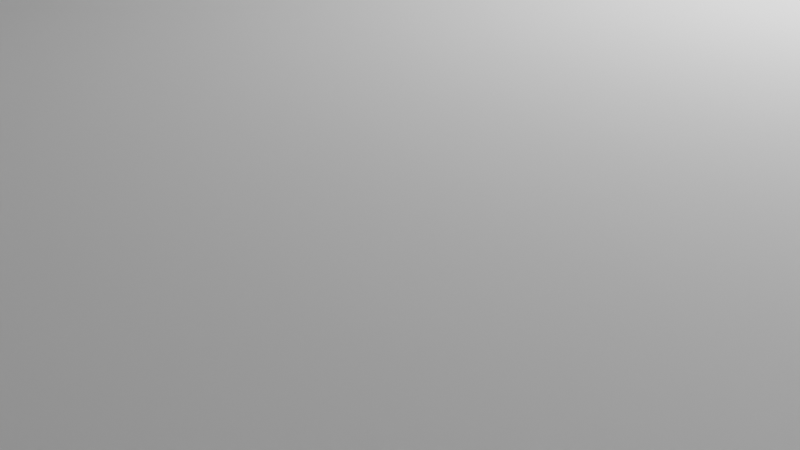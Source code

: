 # Source: collision5.blend  (saved by Blender 4.3.32; exported with 4.5.12 LTS)
import bpy
from mathutils import Matrix  # noqa: F401  (used for matrix-valued properties, if any)

bpy.ops.wm.read_factory_settings(use_empty=True)
scene = bpy.context.scene
scene.name = 'Scene'

# ---- collections
col_collection = bpy.data.collections.new('Collection'); scene.collection.children.link(col_collection)

# ---- world
world_world = bpy.data.worlds.new('World'); scene.world = world_world
world_world.use_nodes = True; world_world.node_tree.nodes.clear()
_N = world_world.node_tree.nodes; _L = world_world.node_tree.links
n0 = _N.new('ShaderNodeOutputWorld'); n0.name = 'World Output'; n0.location = (300, 300)
n1 = _N.new('ShaderNodeBackground'); n1.name = 'Background'; n1.location = (10, 300)
n1.inputs[0].default_value = (0.05088, 0.05088, 0.05088, 1.0)
_L.new(n1.outputs[0], n0.inputs[0])
n0.is_active_output = True
world_world.color = (0.05088, 0.05088, 0.05088)
world_world.sun_shadow_jitter_overblur = 0.0

# ---- cameras
cam_camera = bpy.data.cameras.new('Camera')
cam_camera.clip_end = 100.0
cam_camera.ortho_scale = 7.314

# ---- lights
light_light = bpy.data.lights.new('Light', 'POINT')
light_light.energy = 1000.0
light_light.shadow_soft_size = 0.1

# ---- meshes
me_cylinder = bpy.data.meshes.new('Cylinder')
me_cylinder.from_pydata([(0.0, 1.0, -1.0), (0.0, 0.7893, 1.0), (0.1951, 0.9808, -1.0), (0.154, 0.7741, 1.0), (0.3827, 0.9239, -1.0), (0.302, 0.7292, 1.0), (0.5556, 0.8315, -1.0), (0.4385, 0.6563, 1.0), (0.7071, 0.7071, -1.0), (0.5581, 0.5581, 1.0), (0.8315, 0.5556, -1.0), (0.6563, 0.4385, 1.0), (0.9239, 0.3827, -1.0), (0.7292, 0.302, 1.0), (0.9808, 0.1951, -1.0), (0.7741, 0.154, 1.0), (1.0, 0.0, -1.0), (0.7893, 0.0, 1.0), (0.9808, -0.1951, -1.0), (0.7741, -0.154, 1.0), (0.9239, -0.3827, -1.0), (0.7292, -0.302, 1.0), (0.8315, -0.5556, -1.0), (0.6563, -0.4385, 1.0), (0.7071, -0.7071, -1.0), (0.5581, -0.5581, 1.0), (0.5556, -0.8315, -1.0), (0.4385, -0.6563, 1.0), (0.3827, -0.9239, -1.0), (0.302, -0.7292, 1.0), (0.1951, -0.9808, -1.0), (0.154, -0.7741, 1.0), (0.0, -1.0, -1.0), (0.0, -0.7893, 1.0), (-0.1951, -0.9808, -1.0), (-0.154, -0.7741, 1.0), (-0.3827, -0.9239, -1.0), (-0.302, -0.7292, 1.0), (-0.5556, -0.8315, -1.0), (-0.4385, -0.6563, 1.0), (-0.7071, -0.7071, -1.0), (-0.5581, -0.5581, 1.0), (-0.8315, -0.5556, -1.0), (-0.6563, -0.4385, 1.0), (-0.9239, -0.3827, -1.0), (-0.7292, -0.302, 1.0), (-0.9808, -0.1951, -1.0), (-0.7741, -0.154, 1.0), (-1.0, 0.0, -1.0), (-0.7893, 0.0, 1.0), (-0.9808, 0.1951, -1.0), (-0.7741, 0.154, 1.0), (-0.9239, 0.3827, -1.0), (-0.7292, 0.302, 1.0), (-0.8315, 0.5556, -1.0), (-0.6563, 0.4385, 1.0), (-0.7071, 0.7071, -1.0), (-0.5581, 0.5581, 1.0), (-0.5556, 0.8315, -1.0), (-0.4385, 0.6563, 1.0), (-0.3827, 0.9239, -1.0), (-0.302, 0.7292, 1.0), (-0.1951, 0.9808, -1.0), (-0.154, 0.7741, 1.0), (0.0, 1.0, -0.4249), (0.1951, 0.9808, -0.4249), (0.3827, 0.9239, -0.4249), (0.5556, 0.8315, -0.4249), (0.7071, 0.7071, -0.4249), (0.8315, 0.5556, -0.4249), (0.9239, 0.3827, -0.4249), (0.9808, 0.1951, -0.4249), (1.0, 0.0, -0.4249), (0.9808, -0.1951, -0.4249), (0.9239, -0.3827, -0.4249), (0.8315, -0.5556, -0.4249), (0.7071, -0.7071, -0.4249), (0.5556, -0.8315, -0.4249), (0.3827, -0.9239, -0.4249), (0.1951, -0.9808, -0.4249), (0.0, -1.0, -0.4249), (-0.1951, -0.9808, -0.4249), (-0.3827, -0.9239, -0.4249), (-0.5556, -0.8315, -0.4249), (-0.7071, -0.7071, -0.4249), (-0.8315, -0.5556, -0.4249), (-0.9239, -0.3827, -0.4249), (-0.9808, -0.1951, -0.4249), (-1.0, 0.0, -0.4249), (-0.9808, 0.1951, -0.4249), (-0.9239, 0.3827, -0.4249), (-0.8315, 0.5556, -0.4249), (-0.7071, 0.7071, -0.4249), (-0.5556, 0.8315, -0.4249), (-0.3827, 0.9239, -0.4249), (-0.1951, 0.9808, -0.4249), (0.8168, -0.9122, -0.4249), (0.8168, -0.9122, -1.0), (0.6652, -1.037, -1.0), (0.6652, -1.037, -0.4249), (0.4923, -1.129, -1.0), (0.4923, -1.129, -0.4249), (0.3047, -1.186, -1.0), (0.3047, -1.186, -0.4249), (-0.5361, -1.111, -0.4249), (-0.5361, -1.111, -1.0), (-0.7089, -1.018, -1.0), (-0.7089, -1.018, -0.4249), (-0.8605, -0.894, -1.0), (-0.8605, -0.894, -0.4249), (-0.9848, -0.7425, -1.0), (-0.9848, -0.7425, -0.4249), (0.1951, 0.9808, 1.0), (0.0, 1.0, 1.0), (0.3827, 0.9239, 1.0), (0.5556, 0.8315, 1.0), (0.7071, 0.7071, 1.0), (0.8315, 0.5556, 1.0), (0.9239, 0.3827, 1.0), (0.9808, 0.1951, 1.0), (1.0, 0.0, 1.0), (0.9808, -0.1951, 1.0), (0.9239, -0.3827, 1.0), (0.8315, -0.5556, 1.0), (0.7071, -0.7071, 1.0), (0.5556, -0.8315, 1.0), (0.3827, -0.9239, 1.0), (0.1951, -0.9808, 1.0), (0.0, -1.0, 1.0), (-0.1951, -0.9808, 1.0), (-0.3827, -0.9239, 1.0), (-0.5556, -0.8315, 1.0), (-0.7071, -0.7071, 1.0), (-0.8315, -0.5556, 1.0), (-0.9239, -0.3827, 1.0), (-0.9808, -0.1951, 1.0), (-1.0, 0.0, 1.0), (-0.9808, 0.1951, 1.0), (-0.9239, 0.3827, 1.0), (-0.8315, 0.5556, 1.0), (-0.7071, 0.7071, 1.0), (-0.5556, 0.8315, 1.0), (-0.3827, 0.9239, 1.0), (-0.1951, 0.9808, 1.0), (0.09986, 0.502, 1.386), (0.0, 0.5119, 1.386), (0.1959, 0.4729, 1.386), (0.2844, 0.4256, 1.386), (0.3619, 0.3619, 1.386), (0.4256, 0.2844, 1.386), (0.4729, 0.1959, 1.386), (0.502, 0.09986, 1.386), (0.5119, 0.0, 1.386), (0.502, -0.09986, 1.386), (0.4729, -0.1959, 1.386), (0.4256, -0.2844, 1.386), (0.3619, -0.3619, 1.386), (0.2844, -0.4256, 1.386), (0.1959, -0.4729, 1.386), (0.09986, -0.502, 1.386), (0.0, -0.5119, 1.386), (-0.09986, -0.502, 1.386), (-0.1959, -0.4729, 1.386), (-0.2844, -0.4256, 1.386), (-0.3619, -0.3619, 1.386), (-0.4256, -0.2844, 1.386), (-0.4729, -0.1959, 1.386), (-0.502, -0.09986, 1.386), (-0.5119, 0.0, 1.386), (-0.502, 0.09986, 1.386), (-0.4729, 0.1959, 1.386), (-0.4256, 0.2844, 1.386), (-0.3619, 0.3619, 1.386), (-0.2844, 0.4256, 1.386), (-0.1959, 0.4729, 1.386), (-0.09986, 0.502, 1.386), (0.9281, 0.8252, -0.4249), (0.9281, 0.8252, -1.0), (1.052, 0.6737, -1.0), (1.052, 0.6737, -0.4249), (1.145, 0.5008, -1.0), (1.145, 0.5008, -0.4249), (1.202, 0.3132, -1.0), (1.202, 0.3132, -0.4249), (-0.8315, 0.5556, -0.4249), (-0.8315, 0.5556, -1.0), (-0.7071, 0.7071, -1.0), (-0.7071, 0.7071, -0.4249), (-0.5556, 0.8315, -1.0), (-0.5556, 0.8315, -0.4249), (-0.3827, 0.9239, -1.0), (-0.3827, 0.9239, -0.4249), (0.9281, 0.8252, -0.4249), (0.9281, 0.8252, -1.0), (1.052, 0.6737, -1.0), (1.052, 0.6737, -0.4249), (1.145, 0.5008, -1.0), (1.145, 0.5008, -0.4249), (1.202, 0.3132, -1.0), (1.202, 0.3132, -0.4249), (-0.9307, 0.6765, -0.4249), (-0.9307, 0.6765, -1.0), (-0.8063, 0.828, -1.0), (-0.8063, 0.828, -0.4249), (-0.6548, 0.9524, -1.0), (-0.6548, 0.9524, -0.4249), (-0.4819, 1.045, -1.0), (-0.4819, 1.045, -0.4249), (0.154, 0.7741, 1.386), (0.0, 0.7893, 1.386), (0.302, 0.7292, 1.386), (0.4385, 0.6563, 1.386), (0.5581, 0.5581, 1.386), (0.6563, 0.4385, 1.386), (0.7292, 0.302, 1.386), (0.7741, 0.154, 1.386), (0.7893, 0.0, 1.386), (0.7741, -0.154, 1.386), (0.7292, -0.302, 1.386), (0.6563, -0.4385, 1.386), (0.5581, -0.5581, 1.386), (0.4385, -0.6563, 1.386), (0.302, -0.7292, 1.386), (0.154, -0.7741, 1.386), (0.0, -0.7893, 1.386), (-0.154, -0.7741, 1.386), (-0.302, -0.7292, 1.386), (-0.4385, -0.6563, 1.386), (-0.5581, -0.5581, 1.386), (-0.6563, -0.4385, 1.386), (-0.7292, -0.302, 1.386), (-0.7741, -0.154, 1.386), (-0.7893, 0.0, 1.386), (-0.7741, 0.154, 1.386), (-0.7292, 0.302, 1.386), (-0.6563, 0.4385, 1.386), (-0.5581, 0.5581, 1.386), (-0.4385, 0.6563, 1.386), (-0.302, 0.7292, 1.386), (-0.154, 0.7741, 1.386), (0.0299, 0.1503, 2.258), (3.974e-08, 0.1533, 2.258), (0.05866, 0.1416, 2.258), (0.08515, 0.1274, 2.258), (0.1084, 0.1084, 2.258), (0.1274, 0.08515, 2.258), (0.1416, 0.05866, 2.258), (0.1503, 0.0299, 2.258), (0.1533, 0.0, 2.258), (0.1503, -0.0299, 2.258), (0.1416, -0.05866, 2.258), (0.1274, -0.08515, 2.258), (0.1084, -0.1084, 2.258), (0.08515, -0.1274, 2.258), (0.05866, -0.1416, 2.258), (0.0299, -0.1503, 2.258), (3.974e-08, -0.1533, 2.258), (-0.0299, -0.1503, 2.258), (-0.05866, -0.1416, 2.258), (-0.08515, -0.1274, 2.258), (-0.1084, -0.1084, 2.258), (-0.1274, -0.08515, 2.258), (-0.1416, -0.05866, 2.258), (-0.1503, -0.0299, 2.258), (-0.1533, 0.0, 2.258), (-0.1503, 0.0299, 2.258), (-0.1416, 0.05866, 2.258), (-0.1274, 0.08515, 2.258), (-0.1084, 0.1084, 2.258), (-0.08515, 0.1274, 2.258), (-0.05866, 0.1416, 2.258), (-0.0299, 0.1503, 2.258), (0.09986, 0.502, 2.258), (3.974e-08, 0.5119, 2.258), (0.1959, 0.4729, 2.258), (0.2844, 0.4256, 2.258), (0.3619, 0.3619, 2.258), (0.4256, 0.2844, 2.258), (0.4729, 0.1959, 2.258), (0.502, 0.09986, 2.258), (0.5119, 0.0, 2.258), (0.502, -0.09986, 2.258), (0.4729, -0.1959, 2.258), (0.4256, -0.2844, 2.258), (0.3619, -0.3619, 2.258), (0.2844, -0.4256, 2.258), (0.1959, -0.4729, 2.258), (0.09986, -0.502, 2.258), (3.974e-08, -0.5119, 2.258), (-0.09986, -0.502, 2.258), (-0.1959, -0.4729, 2.258), (-0.2844, -0.4256, 2.258), (-0.3619, -0.3619, 2.258), (-0.4256, -0.2844, 2.258), (-0.4729, -0.1959, 2.258), (-0.502, -0.09986, 2.258), (-0.5119, 0.0, 2.258), (-0.502, 0.09986, 2.258), (-0.4729, 0.1959, 2.258), (-0.4256, 0.2844, 2.258), (-0.3619, 0.3619, 2.258), (-0.2844, 0.4256, 2.258), (-0.1959, 0.4729, 2.258), (-0.09986, 0.502, 2.258), (0.0299, 0.1503, 2.955), (1.067e-06, 0.1533, 2.955), (0.05866, 0.1416, 2.955), (0.08516, 0.1274, 2.955), (0.1084, 0.1084, 2.955), (0.1274, 0.08515, 2.955), (0.1416, 0.05866, 2.955), (0.1503, 0.0299, 2.955), (0.1533, 0.0, 2.955), (0.1503, -0.0299, 2.955), (0.1416, -0.05866, 2.955), (0.1274, -0.08515, 2.955), (0.1084, -0.1084, 2.955), (0.08516, -0.1274, 2.955), (0.05866, -0.1416, 2.955), (0.0299, -0.1503, 2.955), (1.067e-06, -0.1533, 2.955), (-0.0299, -0.1503, 2.955), (-0.05865, -0.1416, 2.955), (-0.08515, -0.1274, 2.955), (-0.1084, -0.1084, 2.955), (-0.1274, -0.08515, 2.955), (-0.1416, -0.05866, 2.955), (-0.1503, -0.0299, 2.955), (-0.1533, 0.0, 2.955), (-0.1503, 0.0299, 2.955), (-0.1416, 0.05866, 2.955), (-0.1274, 0.08515, 2.955), (-0.1084, 0.1084, 2.955), (-0.08515, 0.1274, 2.955), (-0.05865, 0.1416, 2.955), (-0.0299, 0.1503, 2.955), (0.003356, 0.01687, 3.113), (8.747e-07, 0.0172, 3.113), (0.006583, 0.01589, 3.113), (0.009557, 0.0143, 3.113), (0.01216, 0.01216, 3.113), (0.0143, 0.009556, 3.113), (0.01589, 0.006582, 3.113), (0.01687, 0.003355, 3.113), (0.0172, -1.281e-09, 3.113), (0.01687, -0.003355, 3.113), (0.01589, -0.006582, 3.113), (0.0143, -0.009556, 3.113), (0.01216, -0.01216, 3.113), (0.009557, -0.0143, 3.113), (0.006583, -0.01589, 3.113), (0.003356, -0.01687, 3.113), (8.747e-07, -0.0172, 3.113), (-0.003355, -0.01687, 3.113), (-0.006581, -0.01589, 3.113), (-0.009555, -0.0143, 3.113), (-0.01216, -0.01216, 3.113), (-0.0143, -0.009556, 3.113), (-0.01589, -0.006582, 3.113), (-0.01687, -0.003355, 3.113), (-0.0172, -1.281e-09, 3.113), (-0.01687, 0.003355, 3.113), (-0.01589, 0.006582, 3.113), (-0.0143, 0.009556, 3.113), (-0.01216, 0.01216, 3.113), (-0.009555, 0.0143, 3.113), (-0.006581, 0.01589, 3.113), (-0.003355, 0.01687, 3.113), (0.0, 1.0, 0.1694), (0.1951, 0.9808, 0.1694), (0.3827, 0.9239, 0.1694), (0.5556, 0.8315, 0.1694), (0.7071, 0.7071, 0.1694), (0.8315, 0.5556, 0.1694), (0.9239, 0.3827, 0.1694), (0.9808, 0.1951, 0.1694), (1.0, 0.0, 0.1694), (0.9808, -0.1951, 0.1694), (0.9239, -0.3827, 0.1694), (0.8315, -0.5556, 0.1694), (0.7071, -0.7071, 0.1694), (0.5556, -0.8315, 0.1694), (0.3827, -0.9239, 0.1694), (0.1951, -0.9808, 0.1694), (0.0, -1.0, 0.1694), (-0.1951, -0.9808, 0.1694), (-0.3827, -0.9239, 0.1694), (-0.5556, -0.8315, 0.1694), (-0.7071, -0.7071, 0.1694), (-0.8315, -0.5556, 0.1694), (-0.9239, -0.3827, 0.1694), (-0.9808, -0.1951, 0.1694), (-1.0, 0.0, 0.1694), (-0.9808, 0.1951, 0.1694), (-0.9239, 0.3827, 0.1694), (-0.8315, 0.5556, 0.1694), (-0.7071, 0.7071, 0.1694), (-0.5556, 0.8315, 0.1694), (-0.3827, 0.9239, 0.1694), (-0.1951, 0.9808, 0.1694), (0.0, 1.0, 0.4177), (0.1951, 0.9808, 0.4177), (0.3827, 0.9239, 0.4177), (0.5556, 0.8315, 0.4177), (0.7071, 0.7071, 0.4177), (0.8315, 0.5556, 0.4177), (0.9239, 0.3827, 0.4177), (0.9808, 0.1951, 0.4177), (1.0, 0.0, 0.4177), (0.9808, -0.1951, 0.4177), (0.9239, -0.3827, 0.4177), (0.8315, -0.5556, 0.4177), (0.7071, -0.7071, 0.4177), (0.5556, -0.8315, 0.4177), (0.3827, -0.9239, 0.4177), (0.1951, -0.9808, 0.4177), (0.0, -1.0, 0.4177), (-0.1951, -0.9808, 0.4177), (-0.3827, -0.9239, 0.4177), (-0.5556, -0.8315, 0.4177), (-0.7071, -0.7071, 0.4177), (-0.8315, -0.5556, 0.4177), (-0.9239, -0.3827, 0.4177), (-0.9808, -0.1951, 0.4177), (-1.0, 0.0, 0.4177), (-0.9808, 0.1951, 0.4177), (-0.9239, 0.3827, 0.4177), (-0.8315, 0.5556, 0.4177), (-0.7071, 0.7071, 0.4177), (-0.5556, 0.8315, 0.4177), (-0.3827, 0.9239, 0.4177), (-0.1951, 0.9808, 0.4177), (0.2084, -1.116, 0.4177), (0.2084, -1.116, 0.1694), (0.0133, -1.135, 0.4177), (0.0133, -1.135, 0.1694), (0.6147, -0.9421, 0.4177), (0.6147, -0.9421, 0.1694), (0.4418, -1.035, 0.4177), (0.4418, -1.035, 0.1694), (0.9808, 0.1951, 0.4177), (0.9808, 0.1951, 0.1694), (1.0, 0.0, 0.4177), (1.0, 0.0, 0.1694), (0.9808, -0.1951, 0.4177), (0.9808, -0.1951, 0.1694), (0.9239, -0.3827, 0.4177), (0.9239, -0.3827, 0.1694), (0.8315, -0.5556, 0.4177), (0.8315, -0.5556, 0.1694), (0.7071, -0.7071, 0.4177), (0.7071, -0.7071, 0.1694), (0.874, -0.5905, 0.4177), (0.874, -0.5905, 0.1694), (0.7496, -0.742, 0.4177), (0.7496, -0.742, 0.1694), (1.037, -0.2122, 0.4177), (1.037, -0.2122, 0.1694), (0.9802, -0.3998, 0.4177), (0.9802, -0.3998, 0.1694), (1.055, 0.2024, 0.4177), (1.055, 0.2024, 0.1694), (1.075, 0.007357, 0.4177), (1.075, 0.007357, 0.1694), (0.893, 0.5884, 0.4177), (0.893, 0.5884, 0.1694), (0.9854, 0.4155, 0.4177), (0.9854, 0.4155, 0.1694), (0.6144, 0.9031, 0.4177), (0.6144, 0.9031, 0.1694), (0.7659, 0.7788, 0.4177), (0.7659, 0.7788, 0.1694), (0.2205, 1.071, 0.4177), (0.2205, 1.071, 0.1694), (0.4081, 1.014, 0.4177), (0.4081, 1.014, 0.1694), (-0.2022, 1.053, 0.4177), (-0.2022, 1.053, 0.1694), (-0.007074, 1.072, 0.1694), (-0.007074, 1.072, 0.4177), (-0.6203, 0.9525, 0.4177), (-0.6203, 0.9525, 0.1694), (-0.4474, 1.045, 0.4177), (-0.4474, 1.045, 0.1694), (-0.9152, 0.6243, 0.4177), (-0.9152, 0.6243, 0.1694), (-0.7908, 0.7758, 0.4177), (-0.7908, 0.7758, 0.1694), (-1.113, 0.2351, 0.4177), (-1.113, 0.2351, 0.1694), (-1.056, 0.4227, 0.4177), (-1.056, 0.4227, 0.1694), (-0.2271, -1.086, 0.4177), (-0.2271, -1.086, 0.1694), (-0.4147, -1.029, 0.4177), (-0.4147, -1.029, 0.1694), (-0.6057, -0.8926, 0.4177), (-0.6057, -0.8926, 0.1694), (-0.7572, -0.7682, 0.4177), (-0.7572, -0.7682, 0.1694), (-0.9524, -0.6202, 0.4177), (-0.9524, -0.6202, 0.1694), (-1.045, -0.4473, 0.4177), (-1.045, -0.4473, 0.1694), (-1.068, -0.2037, 0.4177), (-1.068, -0.2037, 0.1694), (-1.088, -0.008627, 0.4177), (-1.088, -0.008627, 0.1694), (0.1084, 0.1084, 2.78), (0.1274, 0.08515, 2.78), (-0.0299, 0.1503, 2.78), (8.088e-07, 0.1533, 2.78), (-0.05865, -0.1416, 2.78), (-0.08515, -0.1274, 2.78), (0.1416, 0.05866, 2.78), (-0.1084, -0.1084, 2.78), (0.1503, 0.0299, 2.78), (-0.1274, -0.08515, 2.78), (0.1533, 0.0, 2.78), (-0.1416, -0.05866, 2.78), (0.1503, -0.0299, 2.78), (-0.1503, -0.0299, 2.78), (0.1416, -0.05866, 2.78), (-0.1533, 0.0, 2.78), (0.1274, -0.08515, 2.78), (-0.1503, 0.0299, 2.78), (0.1084, -0.1084, 2.78), (-0.1416, 0.05866, 2.78), (0.08516, -0.1274, 2.78), (-0.1274, 0.08515, 2.78), (0.05866, -0.1416, 2.78), (0.0299, 0.1503, 2.78), (-0.1084, 0.1084, 2.78), (0.0299, -0.1503, 2.78), (0.05866, 0.1416, 2.78), (-0.08515, 0.1274, 2.78), (8.088e-07, -0.1533, 2.78), (0.08516, 0.1274, 2.78), (-0.05865, 0.1416, 2.78), (-0.0299, -0.1503, 2.78), (0.1084, 0.1084, 2.874), (-0.0299, 0.1503, 2.874), (-0.05865, -0.1416, 2.874), (0.1274, 0.08515, 2.874), (9.472e-07, 0.1533, 2.874), (-0.08515, -0.1274, 2.874), (0.1416, 0.05866, 2.874), (-0.1084, -0.1084, 2.874), (0.1503, 0.0299, 2.874), (-0.1274, -0.08515, 2.874), (0.1533, 0.0, 2.874), (-0.1416, -0.05866, 2.874), (0.1503, -0.0299, 2.874), (-0.1503, -0.0299, 2.874), (0.1416, -0.05866, 2.874), (-0.1533, 0.0, 2.874), (0.1274, -0.08515, 2.874), (-0.1503, 0.0299, 2.874), (0.1084, -0.1084, 2.874), (-0.1416, 0.05866, 2.874), (0.08516, -0.1274, 2.874), (-0.1274, 0.08515, 2.874), (0.05866, -0.1416, 2.874), (0.0299, 0.1503, 2.874), (-0.1084, 0.1084, 2.874), (0.0299, -0.1503, 2.874), (0.05866, 0.1416, 2.874), (-0.08515, 0.1274, 2.874), (9.472e-07, -0.1533, 2.874), (0.08516, 0.1274, 2.874), (-0.05865, 0.1416, 2.874), (-0.0299, -0.1503, 2.874), (0.4757, 0.1766, 3.046), (0.4757, 0.1766, 2.608), (0.462, -0.2689, 3.046), (0.462, -0.2689, 2.608)], [], [(400, 112, 401), (112, 402, 401), (114, 403, 402), (115, 404, 403), (116, 405, 404), (117, 406, 405), (118, 407, 406), (119, 408, 407), (120, 409, 408), (121, 410, 409), (122, 411, 410), (123, 412, 411), (124, 413, 412), (125, 414, 413), (126, 415, 414), (127, 416, 415), (128, 417, 416), (129, 418, 417), (130, 419, 418), (131, 420, 419), (132, 421, 420), (133, 422, 421), (134, 423, 422), (135, 424, 423), (136, 425, 424), (137, 426, 425), (138, 427, 426), (139, 428, 427), (140, 429, 428), (141, 430, 429), (3, 210, 5), (142, 431, 430), (143, 400, 431), (30, 46, 62), (95, 0, 62), (94, 62, 60), (180, 194, 196), (93, 191, 189), (58, 186, 188), (90, 54, 52), (89, 52, 50), (88, 50, 48), (87, 48, 46), (86, 46, 44), (85, 44, 42), (84, 111, 109), (83, 104, 82), (38, 105, 106), (81, 36, 34), (80, 34, 32), (79, 32, 30), (78, 103, 101), (26, 97, 98), (77, 96, 76), (75, 24, 22), (74, 22, 20), (73, 20, 18), (72, 18, 16), (71, 16, 14), (68, 177, 8), (69, 176, 68), (10, 180, 12), (67, 8, 6), (66, 6, 4), (65, 4, 2), (64, 2, 0), (101, 102, 100), (99, 100, 98), (96, 98, 97), (28, 98, 100), (78, 99, 77), (76, 97, 24), (30, 103, 79), (28, 102, 30), (109, 110, 108), (107, 108, 106), (104, 106, 105), (38, 108, 40), (82, 105, 36), (84, 107, 83), (42, 111, 85), (40, 110, 42), (1, 112, 113), (5, 112, 3), (5, 115, 114), (7, 116, 115), (11, 116, 9), (13, 117, 11), (15, 118, 13), (17, 119, 15), (17, 121, 120), (21, 121, 19), (21, 123, 122), (23, 124, 123), (27, 124, 25), (29, 125, 27), (31, 126, 29), (33, 127, 31), (33, 129, 128), (37, 129, 35), (37, 131, 130), (39, 132, 131), (43, 132, 41), (45, 133, 43), (47, 134, 45), (49, 135, 47), (49, 137, 136), (53, 137, 51), (53, 139, 138), (55, 140, 139), (59, 140, 57), (61, 141, 59), (63, 142, 61), (1, 143, 63), (175, 273, 145), (57, 237, 59), (31, 224, 33), (5, 211, 7), (59, 238, 61), (33, 225, 35), (7, 212, 9), (61, 239, 63), (35, 226, 37), (9, 213, 11), (63, 209, 1), (37, 227, 39), (11, 214, 13), (39, 228, 41), (13, 215, 15), (41, 229, 43), (15, 216, 17), (43, 230, 45), (17, 217, 19), (45, 231, 47), (19, 218, 21), (47, 232, 49), (21, 219, 23), (49, 233, 51), (23, 220, 25), (51, 234, 53), (25, 221, 27), (53, 235, 55), (27, 222, 29), (1, 208, 3), (55, 236, 57), (29, 223, 31), (176, 195, 192), (178, 193, 194), (179, 197, 195), (70, 183, 181), (14, 183, 71), (12, 182, 14), (10, 177, 178), (70, 179, 69), (187, 205, 203), (186, 201, 202), (186, 204, 188), (197, 198, 196), (195, 196, 194), (192, 194, 193), (92, 189, 187), (91, 187, 184), (60, 188, 190), (182, 196, 198), (54, 184, 185), (183, 198, 199), (56, 185, 186), (94, 190, 191), (181, 199, 197), (177, 192, 193), (205, 206, 204), (203, 204, 202), (200, 202, 201), (190, 207, 191), (184, 201, 185), (187, 200, 184), (189, 207, 205), (188, 206, 190), (144, 209, 145), (144, 210, 208), (147, 210, 146), (147, 212, 211), (149, 212, 148), (150, 213, 149), (151, 214, 150), (151, 216, 215), (153, 216, 152), (153, 218, 217), (155, 218, 154), (155, 220, 219), (157, 220, 156), (158, 221, 157), (159, 222, 158), (159, 224, 223), (161, 224, 160), (161, 226, 225), (163, 226, 162), (163, 228, 227), (165, 228, 164), (166, 229, 165), (167, 230, 166), (167, 232, 231), (169, 232, 168), (169, 234, 233), (171, 234, 170), (171, 236, 235), (173, 236, 172), (174, 237, 173), (175, 238, 174), (175, 209, 239), (543, 308, 309), (162, 291, 163), (149, 278, 150), (163, 292, 164), (150, 279, 151), (164, 293, 165), (151, 280, 152), (165, 294, 166), (152, 281, 153), (166, 295, 167), (153, 282, 154), (167, 296, 168), (154, 283, 155), (168, 297, 169), (155, 284, 156), (169, 298, 170), (156, 285, 157), (170, 299, 171), (158, 285, 286), (145, 272, 144), (171, 300, 172), (158, 287, 159), (144, 274, 146), (173, 300, 301), (159, 288, 160), (146, 275, 147), (173, 302, 174), (160, 289, 161), (148, 275, 276), (174, 303, 175), (161, 290, 162), (149, 276, 277), (240, 273, 241), (240, 274, 272), (243, 274, 242), (244, 275, 243), (244, 277, 276), (245, 278, 277), (247, 278, 246), (247, 280, 279), (249, 280, 248), (250, 281, 249), (250, 283, 282), (252, 283, 251), (252, 285, 284), (253, 286, 285), (255, 286, 254), (256, 287, 255), (256, 289, 288), (258, 289, 257), (259, 290, 258), (260, 291, 259), (260, 293, 292), (261, 294, 293), (263, 294, 262), (264, 295, 263), (265, 296, 264), (265, 298, 297), (267, 298, 266), (268, 299, 267), (268, 301, 300), (269, 302, 301), (271, 302, 270), (241, 303, 271), (314, 345, 346), (544, 335, 305), (542, 323, 545), (546, 309, 310), (545, 324, 547), (548, 310, 311), (547, 325, 549), (548, 312, 550), (549, 326, 551), (550, 313, 552), (551, 327, 553), (552, 314, 554), (553, 328, 555), (554, 315, 556), (557, 328, 329), (556, 316, 558), (559, 329, 330), (558, 317, 560), (561, 330, 331), (560, 318, 562), (563, 305, 304), (564, 331, 332), (562, 319, 565), (566, 304, 306), (567, 332, 333), (565, 320, 568), (569, 306, 307), (570, 333, 334), (568, 321, 571), (540, 307, 308), (541, 334, 335), (571, 322, 542), (338, 362, 354), (327, 360, 328), (314, 347, 315), (328, 361, 329), (315, 348, 316), (329, 362, 330), (316, 349, 317), (330, 363, 331), (317, 350, 318), (304, 337, 336), (331, 364, 332), (318, 351, 319), (304, 338, 306), (333, 364, 365), (319, 352, 320), (306, 339, 307), (333, 366, 334), (321, 352, 353), (307, 340, 308), (334, 367, 335), (321, 354, 322), (308, 341, 309), (335, 337, 305), (322, 355, 323), (309, 342, 310), (324, 355, 356), (310, 343, 311), (324, 357, 325), (311, 344, 312), (326, 357, 358), (312, 345, 313), (326, 359, 327), (399, 64, 95), (398, 95, 94), (397, 94, 93), (396, 93, 92), (395, 92, 91), (394, 91, 90), (393, 90, 89), (392, 89, 88), (391, 88, 87), (390, 87, 86), (389, 86, 85), (388, 85, 84), (387, 84, 83), (386, 83, 82), (385, 82, 81), (384, 81, 80), (383, 80, 79), (382, 79, 78), (381, 78, 77), (380, 77, 76), (379, 76, 75), (378, 75, 74), (377, 74, 73), (376, 73, 72), (375, 72, 71), (374, 71, 70), (373, 70, 69), (372, 69, 68), (371, 68, 67), (370, 67, 66), (369, 66, 65), (64, 369, 65), (399, 478, 368), (430, 399, 398), (398, 481, 483), (428, 397, 396), (427, 485, 395), (426, 395, 394), (393, 491, 394), (424, 393, 392), (424, 504, 423), (422, 391, 390), (421, 501, 389), (420, 389, 388), (419, 497, 387), (418, 387, 386), (417, 493, 385), (416, 385, 384), (384, 434, 416), (414, 383, 382), (382, 438, 414), (412, 381, 380), (380, 449, 451), (410, 379, 378), (407, 442, 440), (408, 377, 376), (379, 448, 449), (406, 375, 374), (405, 465, 373), (404, 373, 372), (372, 469, 471), (402, 371, 370), (401, 474, 472), (400, 369, 368), (432, 435, 433), (415, 433, 383), (383, 435, 384), (416, 432, 415), (436, 439, 437), (381, 439, 382), (414, 436, 413), (413, 437, 381), (448, 453, 449), (444, 457, 445), (440, 461, 441), (408, 443, 442), (376, 441, 443), (412, 451, 450), (377, 444, 445), (409, 446, 444), (378, 445, 447), (410, 447, 446), (375, 440, 441), (411, 450, 448), (452, 455, 453), (450, 452, 448), (451, 454, 450), (451, 453, 455), (456, 459, 457), (445, 459, 447), (447, 458, 446), (444, 458, 456), (460, 463, 461), (440, 462, 460), (443, 462, 442), (441, 463, 443), (464, 467, 465), (373, 467, 374), (405, 466, 464), (374, 466, 406), (468, 471, 469), (403, 469, 371), (404, 468, 403), (372, 470, 404), (472, 475, 473), (401, 473, 369), (370, 474, 402), (369, 475, 370), (476, 478, 477), (400, 476, 431), (431, 477, 399), (368, 479, 400), (480, 483, 481), (430, 480, 429), (398, 482, 430), (429, 481, 397), (484, 487, 485), (395, 487, 396), (428, 484, 427), (396, 486, 428), (488, 491, 489), (425, 489, 393), (426, 488, 425), (394, 490, 426), (492, 495, 493), (385, 495, 386), (418, 492, 417), (386, 494, 418), (496, 499, 497), (387, 499, 388), (388, 498, 420), (420, 496, 419), (500, 503, 501), (390, 502, 422), (389, 503, 390), (422, 500, 421), (504, 507, 505), (423, 505, 391), (392, 506, 424), (391, 507, 392), (257, 512, 258), (271, 538, 510), (243, 508, 244), (256, 539, 257), (269, 538, 270), (242, 537, 243), (255, 536, 256), (268, 535, 269), (242, 531, 534), (254, 533, 255), (268, 529, 532), (241, 531, 240), (253, 530, 254), (267, 527, 529), (252, 528, 253), (265, 527, 266), (251, 526, 252), (264, 525, 265), (250, 524, 251), (263, 523, 264), (249, 522, 250), (262, 521, 263), (248, 520, 249), (261, 519, 262), (248, 516, 518), (260, 517, 261), (246, 516, 247), (259, 515, 260), (245, 514, 246), (258, 513, 259), (241, 510, 511), (244, 509, 245), (539, 542, 512), (510, 570, 541), (508, 569, 540), (536, 571, 539), (538, 567, 570), (537, 566, 569), (533, 568, 536), (535, 564, 567), (534, 563, 566), (530, 565, 533), (532, 561, 564), (531, 544, 563), (528, 562, 530), (529, 559, 561), (526, 560, 528), (527, 557, 559), (524, 558, 526), (525, 555, 557), (522, 556, 524), (521, 555, 523), (520, 554, 522), (519, 553, 521), (520, 574, 552), (517, 551, 519), (516, 550, 518), (515, 549, 517), (516, 546, 548), (513, 547, 515), (514, 543, 546), (512, 545, 513), (511, 541, 544), (509, 540, 543), (573, 574, 575), (518, 572, 573), (520, 573, 575), (552, 572, 550), (400, 113, 112), (112, 114, 402), (114, 115, 403), (115, 116, 404), (116, 117, 405), (117, 118, 406), (118, 119, 407), (119, 120, 408), (120, 121, 409), (121, 122, 410), (122, 123, 411), (123, 124, 412), (124, 125, 413), (125, 126, 414), (126, 127, 415), (127, 128, 416), (128, 129, 417), (129, 130, 418), (130, 131, 419), (131, 132, 420), (132, 133, 421), (133, 134, 422), (134, 135, 423), (135, 136, 424), (136, 137, 425), (137, 138, 426), (138, 139, 427), (139, 140, 428), (140, 141, 429), (141, 142, 430), (3, 208, 210), (142, 143, 431), (143, 113, 400), (62, 0, 2), (2, 4, 6), (6, 8, 10), (10, 12, 14), (14, 16, 18), (18, 20, 22), (22, 24, 26), (26, 28, 30), (30, 32, 34), (34, 36, 38), (38, 40, 42), (42, 44, 46), (46, 48, 50), (50, 52, 54), (54, 56, 58), (58, 60, 62), (62, 2, 14), (2, 6, 14), (6, 10, 14), (14, 18, 30), (18, 22, 30), (22, 26, 30), (30, 34, 46), (34, 38, 46), (38, 42, 46), (46, 50, 62), (50, 54, 62), (54, 58, 62), (62, 14, 30), (95, 64, 0), (94, 95, 62), (180, 178, 194), (93, 94, 191), (58, 56, 186), (90, 91, 54), (89, 90, 52), (88, 89, 50), (87, 88, 48), (86, 87, 46), (85, 86, 44), (84, 85, 111), (83, 107, 104), (38, 36, 105), (81, 82, 36), (80, 81, 34), (79, 80, 32), (78, 79, 103), (26, 24, 97), (77, 99, 96), (75, 76, 24), (74, 75, 22), (73, 74, 20), (72, 73, 18), (71, 72, 16), (68, 176, 177), (69, 179, 176), (10, 178, 180), (67, 68, 8), (66, 67, 6), (65, 66, 4), (64, 65, 2), (101, 103, 102), (99, 101, 100), (96, 99, 98), (28, 26, 98), (78, 101, 99), (76, 96, 97), (30, 102, 103), (28, 100, 102), (109, 111, 110), (107, 109, 108), (104, 107, 106), (38, 106, 108), (82, 104, 105), (84, 109, 107), (42, 110, 111), (40, 108, 110), (1, 3, 112), (5, 114, 112), (5, 7, 115), (7, 9, 116), (11, 117, 116), (13, 118, 117), (15, 119, 118), (17, 120, 119), (17, 19, 121), (21, 122, 121), (21, 23, 123), (23, 25, 124), (27, 125, 124), (29, 126, 125), (31, 127, 126), (33, 128, 127), (33, 35, 129), (37, 130, 129), (37, 39, 131), (39, 41, 132), (43, 133, 132), (45, 134, 133), (47, 135, 134), (49, 136, 135), (49, 51, 137), (53, 138, 137), (53, 55, 139), (55, 57, 140), (59, 141, 140), (61, 142, 141), (63, 143, 142), (1, 113, 143), (175, 303, 273), (57, 236, 237), (31, 223, 224), (5, 210, 211), (59, 237, 238), (33, 224, 225), (7, 211, 212), (61, 238, 239), (35, 225, 226), (9, 212, 213), (63, 239, 209), (37, 226, 227), (11, 213, 214), (39, 227, 228), (13, 214, 215), (41, 228, 229), (15, 215, 216), (43, 229, 230), (17, 216, 217), (45, 230, 231), (19, 217, 218), (47, 231, 232), (21, 218, 219), (49, 232, 233), (23, 219, 220), (51, 233, 234), (25, 220, 221), (53, 234, 235), (27, 221, 222), (1, 209, 208), (55, 235, 236), (29, 222, 223), (176, 179, 195), (178, 177, 193), (179, 181, 197), (70, 71, 183), (14, 182, 183), (12, 180, 182), (10, 8, 177), (70, 181, 179), (187, 189, 205), (186, 185, 201), (186, 202, 204), (197, 199, 198), (195, 197, 196), (192, 195, 194), (92, 93, 189), (91, 92, 187), (60, 58, 188), (182, 180, 196), (54, 91, 184), (183, 182, 198), (56, 54, 185), (94, 60, 190), (181, 183, 199), (177, 176, 192), (205, 207, 206), (203, 205, 204), (200, 203, 202), (190, 206, 207), (184, 200, 201), (187, 203, 200), (189, 191, 207), (188, 204, 206), (144, 208, 209), (144, 146, 210), (147, 211, 210), (147, 148, 212), (149, 213, 212), (150, 214, 213), (151, 215, 214), (151, 152, 216), (153, 217, 216), (153, 154, 218), (155, 219, 218), (155, 156, 220), (157, 221, 220), (158, 222, 221), (159, 223, 222), (159, 160, 224), (161, 225, 224), (161, 162, 226), (163, 227, 226), (163, 164, 228), (165, 229, 228), (166, 230, 229), (167, 231, 230), (167, 168, 232), (169, 233, 232), (169, 170, 234), (171, 235, 234), (171, 172, 236), (173, 237, 236), (174, 238, 237), (175, 239, 238), (175, 145, 209), (543, 540, 308), (162, 290, 291), (149, 277, 278), (163, 291, 292), (150, 278, 279), (164, 292, 293), (151, 279, 280), (165, 293, 294), (152, 280, 281), (166, 294, 295), (153, 281, 282), (167, 295, 296), (154, 282, 283), (168, 296, 297), (155, 283, 284), (169, 297, 298), (156, 284, 285), (170, 298, 299), (158, 157, 285), (145, 273, 272), (171, 299, 300), (158, 286, 287), (144, 272, 274), (173, 172, 300), (159, 287, 288), (146, 274, 275), (173, 301, 302), (160, 288, 289), (148, 147, 275), (174, 302, 303), (161, 289, 290), (149, 148, 276), (240, 272, 273), (240, 242, 274), (243, 275, 274), (244, 276, 275), (244, 245, 277), (245, 246, 278), (247, 279, 278), (247, 248, 280), (249, 281, 280), (250, 282, 281), (250, 251, 283), (252, 284, 283), (252, 253, 285), (253, 254, 286), (255, 287, 286), (256, 288, 287), (256, 257, 289), (258, 290, 289), (259, 291, 290), (260, 292, 291), (260, 261, 293), (261, 262, 294), (263, 295, 294), (264, 296, 295), (265, 297, 296), (265, 266, 298), (267, 299, 298), (268, 300, 299), (268, 269, 301), (269, 270, 302), (271, 303, 302), (241, 273, 303), (314, 313, 345), (544, 541, 335), (542, 322, 323), (546, 543, 309), (545, 323, 324), (548, 546, 310), (547, 324, 325), (548, 311, 312), (549, 325, 326), (550, 312, 313), (551, 326, 327), (552, 313, 314), (553, 327, 328), (554, 314, 315), (557, 555, 328), (556, 315, 316), (559, 557, 329), (558, 316, 317), (561, 559, 330), (560, 317, 318), (563, 544, 305), (564, 561, 331), (562, 318, 319), (566, 563, 304), (567, 564, 332), (565, 319, 320), (569, 566, 306), (570, 567, 333), (568, 320, 321), (540, 569, 307), (541, 570, 334), (571, 321, 322), (338, 336, 337), (337, 367, 338), (367, 366, 338), (366, 365, 364), (364, 363, 362), (362, 361, 358), (361, 360, 358), (360, 359, 358), (358, 357, 356), (356, 355, 354), (354, 353, 350), (353, 352, 350), (352, 351, 350), (350, 349, 348), (348, 347, 346), (346, 345, 342), (345, 344, 342), (344, 343, 342), (342, 341, 340), (340, 339, 338), (366, 364, 338), (364, 362, 338), (358, 356, 354), (350, 348, 346), (342, 340, 346), (340, 338, 346), (362, 358, 354), (354, 350, 338), (350, 346, 338), (327, 359, 360), (314, 346, 347), (328, 360, 361), (315, 347, 348), (329, 361, 362), (316, 348, 349), (330, 362, 363), (317, 349, 350), (304, 305, 337), (331, 363, 364), (318, 350, 351), (304, 336, 338), (333, 332, 364), (319, 351, 352), (306, 338, 339), (333, 365, 366), (321, 320, 352), (307, 339, 340), (334, 366, 367), (321, 353, 354), (308, 340, 341), (335, 367, 337), (322, 354, 355), (309, 341, 342), (324, 323, 355), (310, 342, 343), (324, 356, 357), (311, 343, 344), (326, 325, 357), (312, 344, 345), (326, 358, 359), (399, 368, 64), (398, 399, 95), (397, 398, 94), (396, 397, 93), (395, 396, 92), (394, 395, 91), (393, 394, 90), (392, 393, 89), (391, 392, 88), (390, 391, 87), (389, 390, 86), (388, 389, 85), (387, 388, 84), (386, 387, 83), (385, 386, 82), (384, 385, 81), (383, 384, 80), (382, 383, 79), (381, 382, 78), (380, 381, 77), (379, 380, 76), (378, 379, 75), (377, 378, 74), (376, 377, 73), (375, 376, 72), (374, 375, 71), (373, 374, 70), (372, 373, 69), (371, 372, 68), (370, 371, 67), (369, 370, 66), (64, 368, 369), (399, 477, 478), (430, 431, 399), (398, 397, 481), (428, 429, 397), (427, 484, 485), (426, 427, 395), (393, 489, 491), (424, 425, 393), (424, 506, 504), (422, 423, 391), (421, 500, 501), (420, 421, 389), (419, 496, 497), (418, 419, 387), (417, 492, 493), (416, 417, 385), (384, 435, 434), (414, 415, 383), (382, 439, 438), (412, 413, 381), (380, 379, 449), (410, 411, 379), (407, 408, 442), (408, 409, 377), (379, 411, 448), (406, 407, 375), (405, 464, 465), (404, 405, 373), (372, 371, 469), (402, 403, 371), (401, 402, 474), (400, 401, 369), (432, 434, 435), (415, 432, 433), (383, 433, 435), (416, 434, 432), (436, 438, 439), (381, 437, 439), (414, 438, 436), (413, 436, 437), (448, 452, 453), (444, 456, 457), (440, 460, 461), (408, 376, 443), (376, 375, 441), (412, 380, 451), (377, 409, 444), (409, 410, 446), (378, 377, 445), (410, 378, 447), (375, 407, 440), (411, 412, 450), (452, 454, 455), (450, 454, 452), (451, 455, 454), (451, 449, 453), (456, 458, 459), (445, 457, 459), (447, 459, 458), (444, 446, 458), (460, 462, 463), (440, 442, 462), (443, 463, 462), (441, 461, 463), (464, 466, 467), (373, 465, 467), (405, 406, 466), (374, 467, 466), (468, 470, 471), (403, 468, 469), (404, 470, 468), (372, 471, 470), (472, 474, 475), (401, 472, 473), (370, 475, 474), (369, 473, 475), (476, 479, 478), (400, 479, 476), (431, 476, 477), (368, 478, 479), (480, 482, 483), (430, 482, 480), (398, 483, 482), (429, 480, 481), (484, 486, 487), (395, 485, 487), (428, 486, 484), (396, 487, 486), (488, 490, 491), (425, 488, 489), (426, 490, 488), (394, 491, 490), (492, 494, 495), (385, 493, 495), (418, 494, 492), (386, 495, 494), (496, 498, 499), (387, 497, 499), (388, 499, 498), (420, 498, 496), (500, 502, 503), (390, 503, 502), (389, 501, 503), (422, 502, 500), (504, 506, 507), (423, 504, 505), (392, 507, 506), (391, 505, 507), (257, 539, 512), (271, 270, 538), (243, 537, 508), (256, 536, 539), (269, 535, 538), (242, 534, 537), (255, 533, 536), (268, 532, 535), (242, 240, 531), (254, 530, 533), (268, 267, 529), (241, 511, 531), (253, 528, 530), (267, 266, 527), (252, 526, 528), (265, 525, 527), (251, 524, 526), (264, 523, 525), (250, 522, 524), (263, 521, 523), (249, 520, 522), (262, 519, 521), (248, 518, 520), (261, 517, 519), (248, 247, 516), (260, 515, 517), (246, 514, 516), (259, 513, 515), (245, 509, 514), (258, 512, 513), (241, 271, 510), (244, 508, 509), (539, 571, 542), (510, 538, 570), (508, 537, 569), (536, 568, 571), (538, 535, 567), (537, 534, 566), (533, 565, 568), (535, 532, 564), (534, 531, 563), (530, 562, 565), (532, 529, 561), (531, 511, 544), (528, 560, 562), (529, 527, 559), (526, 558, 560), (527, 525, 557), (524, 556, 558), (525, 523, 555), (522, 554, 556), (521, 553, 555), (520, 552, 554), (519, 551, 553), (520, 575, 574), (517, 549, 551), (516, 548, 550), (515, 547, 549), (516, 514, 546), (513, 545, 547), (514, 509, 543), (512, 542, 545), (511, 510, 541), (509, 508, 540), (573, 572, 574), (518, 550, 572), (520, 518, 573), (552, 574, 572)])
_uv = me_cylinder.uv_layers.new(name='UVMap')
_uv.uv.foreach_set('vector', [1.0, 0.8544, 0.9688, 1.0, 0.9688, 0.8544, 0.9688, 1.0, 0.9375, 0.8544, 0.9688, 0.8544, 0.9375, 1.0, 0.9062, 0.8544, 0.9375, 0.8544, 0.9062, 1.0, 0.875, 0.8544, 0.9062, 0.8544, 0.875, 1.0, 0.8438, 0.8544, 0.875, 0.8544, 0.8438, 1.0, 0.8125, 0.8544, 0.8438, 0.8544, 0.8125, 1.0, 0.7812, 0.8544, 0.8125, 0.8544, 0.7812, 1.0, 0.75, 0.8544, 0.7812, 0.8544, 0.75, 1.0, 0.7188, 0.8544, 0.75, 0.8544, 0.7188, 1.0, 0.6875, 0.8544, 0.7188, 0.8544, 0.6875, 1.0, 0.6562, 0.8544, 0.6875, 0.8544, 0.6562, 1.0, 0.625, 0.8544, 0.6562, 0.8544, 0.625, 1.0, 0.5938, 0.8544, 0.625, 0.8544, 0.5938, 1.0, 0.5625, 0.8544, 0.5938, 0.8544, 0.5625, 1.0, 0.5312, 0.8544, 0.5625, 0.8544, 0.5312, 1.0, 0.5, 0.8544, 0.5312, 0.8544, 0.5, 1.0, 0.4688, 0.8544, 0.5, 0.8544, 0.4688, 1.0, 0.4375, 0.8544, 0.4688, 0.8544, 0.4375, 1.0, 0.4062, 0.8544, 0.4375, 0.8544, 0.4062, 1.0, 0.375, 0.8544, 0.4062, 0.8544, 0.375, 1.0, 0.3438, 0.8544, 0.375, 0.8544, 0.3438, 1.0, 0.3125, 0.8544, 0.3438, 0.8544, 0.3125, 1.0, 0.2812, 0.8544, 0.3125, 0.8544, 0.2812, 1.0, 0.25, 0.8544, 0.2812, 0.8544, 0.25, 1.0, 0.2187, 0.8544, 0.25, 0.8544, 0.2188, 1.0, 0.1875, 0.8544, 0.2187, 0.8544, 0.1875, 1.0, 0.1562, 0.8544, 0.1875, 0.8544, 0.1562, 1.0, 0.125, 0.8544, 0.1562, 0.8544, 0.125, 1.0, 0.09375, 0.8544, 0.125, 0.8544, 0.09375, 1.0, 0.0625, 0.8544, 0.09375, 0.8544, 0.287, 0.4358, 0.3225, 0.425, 0.3225, 0.425, 0.0625, 1.0, 0.03125, 0.8544, 0.0625, 0.8544, 0.03125, 1.0, 0.0, 0.8544, 0.03125, 0.8544, 0.7968, 0.01461, 0.5146, 0.2032, 0.7032, 0.4854, 0.03125, 0.6438, 0.0, 0.5, 0.03125, 0.5, 0.0625, 0.6438, 0.03125, 0.5, 0.0625, 0.5, 0.9717, 0.3418, 0.9496, 0.3833, 0.9717, 0.3418, 0.09375, 0.6438, 0.0625, 0.6438, 0.09375, 0.6438, 0.6167, 0.4496, 0.5803, 0.4197, 0.6167, 0.4496, 0.1875, 0.6438, 0.1562, 0.5, 0.1875, 0.5, 0.2188, 0.6438, 0.1875, 0.5, 0.2188, 0.5, 0.25, 0.6438, 0.2188, 0.5, 0.25, 0.5, 0.2812, 0.6438, 0.25, 0.5, 0.2812, 0.5, 0.3125, 0.6438, 0.2812, 0.5, 0.3125, 0.5, 0.3438, 0.6438, 0.3125, 0.5, 0.3438, 0.5, 0.375, 0.6438, 0.3438, 0.6438, 0.375, 0.6438, 0.4062, 0.6438, 0.4375, 0.6438, 0.4375, 0.6438, 0.6167, 0.05045, 0.6582, 0.02827, 0.6167, 0.05045, 0.4688, 0.6438, 0.4375, 0.5, 0.4688, 0.5, 0.5, 0.6438, 0.4688, 0.5, 0.5, 0.5, 0.5312, 0.6438, 0.5, 0.5, 0.5312, 0.5, 0.5625, 0.6438, 0.5312, 0.6438, 0.5625, 0.6438, 0.8833, 0.05045, 0.9197, 0.08029, 0.8833, 0.05045, 0.5938, 0.6438, 0.625, 0.6438, 0.625, 0.6438, 0.6562, 0.6438, 0.625, 0.5, 0.6562, 0.5, 0.6875, 0.6438, 0.6562, 0.5, 0.6875, 0.5, 0.7188, 0.6438, 0.6875, 0.5, 0.7188, 0.5, 0.75, 0.6438, 0.7188, 0.5, 0.75, 0.5, 0.7812, 0.6438, 0.75, 0.5, 0.7812, 0.5, 0.875, 0.6438, 0.875, 0.5, 0.875, 0.5, 0.8438, 0.6438, 0.875, 0.6438, 0.875, 0.6438, 0.9496, 0.3833, 0.9717, 0.3418, 0.9717, 0.3418, 0.9062, 0.6438, 0.875, 0.5, 0.9062, 0.5, 0.9375, 0.6438, 0.9062, 0.5, 0.9375, 0.5, 0.9688, 0.6438, 0.9375, 0.5, 0.9688, 0.5, 1.0, 0.6438, 0.9688, 0.5, 1.0, 0.5, 0.5625, 0.6438, 0.5312, 0.5, 0.5625, 0.5, 0.5938, 0.6438, 0.5625, 0.5, 0.5938, 0.5, 0.625, 0.6438, 0.5938, 0.5, 0.625, 0.5, 0.8418, 0.02827, 0.8833, 0.05045, 0.8418, 0.02827, 0.5625, 0.6438, 0.5938, 0.6438, 0.5938, 0.6438, 0.625, 0.6438, 0.625, 0.5, 0.625, 0.5, 0.5312, 0.5, 0.5312, 0.6438, 0.5312, 0.6438, 0.8418, 0.02827, 0.7968, 0.01461, 0.7968, 0.01461, 0.375, 0.6438, 0.3438, 0.5, 0.375, 0.5, 0.4062, 0.6438, 0.375, 0.5, 0.4062, 0.5, 0.4375, 0.6438, 0.4062, 0.5, 0.4375, 0.5, 0.6167, 0.05045, 0.5803, 0.08029, 0.5803, 0.08029, 0.4375, 0.6438, 0.4375, 0.5, 0.4375, 0.5, 0.375, 0.6438, 0.4062, 0.6438, 0.4062, 0.6438, 0.3438, 0.5, 0.3438, 0.6438, 0.3438, 0.6438, 0.5803, 0.08029, 0.5504, 0.1167, 0.5504, 0.1167, 0.25, 0.4394, 0.2968, 0.4854, 0.25, 0.49, 0.3225, 0.425, 0.2968, 0.4854, 0.287, 0.4358, 0.3225, 0.425, 0.3833, 0.4496, 0.3418, 0.4717, 0.3552, 0.4075, 0.4197, 0.4197, 0.3833, 0.4496, 0.4075, 0.3552, 0.4197, 0.4197, 0.3839, 0.3839, 0.425, 0.3225, 0.4496, 0.3833, 0.4075, 0.3552, 0.4358, 0.287, 0.4717, 0.3418, 0.425, 0.3225, 0.4394, 0.25, 0.4854, 0.2968, 0.4358, 0.287, 0.4394, 0.25, 0.4854, 0.2032, 0.49, 0.25, 0.425, 0.1775, 0.4854, 0.2032, 0.4358, 0.213, 0.425, 0.1775, 0.4496, 0.1167, 0.4717, 0.1582, 0.4075, 0.1448, 0.4197, 0.08029, 0.4496, 0.1167, 0.3552, 0.0925, 0.4197, 0.08029, 0.3839, 0.1161, 0.3225, 0.07499, 0.3833, 0.05045, 0.3552, 0.0925, 0.287, 0.06421, 0.3418, 0.02827, 0.3225, 0.07499, 0.25, 0.06057, 0.2968, 0.01461, 0.287, 0.06421, 0.25, 0.06057, 0.2032, 0.01461, 0.25, 0.01, 0.1775, 0.07499, 0.2032, 0.01461, 0.213, 0.06421, 0.1775, 0.07499, 0.1167, 0.05045, 0.1582, 0.02827, 0.1448, 0.0925, 0.08029, 0.08029, 0.1167, 0.05045, 0.0925, 0.1448, 0.08029, 0.08029, 0.1161, 0.1161, 0.07499, 0.1775, 0.05045, 0.1167, 0.0925, 0.1448, 0.06421, 0.213, 0.02827, 0.1582, 0.07499, 0.1775, 0.06057, 0.25, 0.01461, 0.2032, 0.06421, 0.213, 0.06057, 0.25, 0.01461, 0.2968, 0.01, 0.25, 0.07499, 0.3225, 0.01461, 0.2968, 0.06421, 0.287, 0.07499, 0.3225, 0.05045, 0.3833, 0.02827, 0.3418, 0.0925, 0.3552, 0.08029, 0.4197, 0.05045, 0.3833, 0.1448, 0.4075, 0.08029, 0.4197, 0.1161, 0.3839, 0.1775, 0.425, 0.1167, 0.4496, 0.1448, 0.4075, 0.213, 0.4358, 0.1582, 0.4717, 0.1775, 0.425, 0.25, 0.4394, 0.2032, 0.4854, 0.213, 0.4358, 0.226, 0.3705, 0.25, 0.3728, 0.25, 0.3728, 0.1161, 0.3839, 0.1448, 0.4075, 0.1448, 0.4075, 0.287, 0.06421, 0.25, 0.06057, 0.25, 0.06057, 0.3225, 0.425, 0.3552, 0.4075, 0.3552, 0.4075, 0.1448, 0.4075, 0.1775, 0.425, 0.1775, 0.425, 0.25, 0.06057, 0.213, 0.06421, 0.213, 0.06421, 0.3552, 0.4075, 0.3839, 0.3839, 0.3839, 0.3839, 0.1775, 0.425, 0.213, 0.4358, 0.213, 0.4358, 0.213, 0.06421, 0.1775, 0.07499, 0.1775, 0.07499, 0.3839, 0.3839, 0.4075, 0.3552, 0.4075, 0.3552, 0.213, 0.4358, 0.25, 0.4394, 0.25, 0.4394, 0.1775, 0.07499, 0.1448, 0.0925, 0.1448, 0.0925, 0.4075, 0.3552, 0.425, 0.3225, 0.425, 0.3225, 0.1448, 0.0925, 0.1161, 0.1161, 0.1161, 0.1161, 0.425, 0.3225, 0.4358, 0.287, 0.4358, 0.287, 0.1161, 0.1161, 0.0925, 0.1448, 0.0925, 0.1448, 0.4358, 0.287, 0.4394, 0.25, 0.4394, 0.25, 0.0925, 0.1448, 0.07499, 0.1775, 0.07499, 0.1775, 0.4394, 0.25, 0.4358, 0.213, 0.4358, 0.213, 0.07499, 0.1775, 0.06421, 0.213, 0.06421, 0.213, 0.4358, 0.213, 0.425, 0.1775, 0.425, 0.1775, 0.06421, 0.213, 0.06057, 0.25, 0.06057, 0.25, 0.425, 0.1775, 0.4075, 0.1448, 0.4075, 0.1448, 0.06057, 0.25, 0.06421, 0.287, 0.06421, 0.287, 0.4075, 0.1448, 0.3839, 0.1161, 0.3839, 0.1161, 0.06421, 0.287, 0.07499, 0.3225, 0.07499, 0.3225, 0.3839, 0.1161, 0.3552, 0.0925, 0.3552, 0.0925, 0.07499, 0.3225, 0.0925, 0.3552, 0.0925, 0.3552, 0.3552, 0.0925, 0.3225, 0.07499, 0.3225, 0.07499, 0.25, 0.4394, 0.287, 0.4358, 0.287, 0.4358, 0.0925, 0.3552, 0.1161, 0.3839, 0.1161, 0.3839, 0.3225, 0.07499, 0.287, 0.06421, 0.287, 0.06421, 0.875, 0.6438, 0.8438, 0.6438, 0.875, 0.6438, 0.9496, 0.3833, 0.9197, 0.4197, 0.9496, 0.3833, 0.8438, 0.6438, 0.8125, 0.6438, 0.8438, 0.6438, 0.8125, 0.6438, 0.7812, 0.6438, 0.8125, 0.6438, 0.7812, 0.5, 0.7812, 0.6438, 0.7812, 0.6438, 0.9717, 0.3418, 0.9854, 0.2968, 0.9854, 0.2968, 0.9496, 0.3833, 0.9197, 0.4197, 0.9496, 0.3833, 0.8125, 0.6438, 0.8438, 0.6438, 0.8438, 0.6438, 0.125, 0.6438, 0.09375, 0.6438, 0.125, 0.6438, 0.5803, 0.4197, 0.5504, 0.3833, 0.5803, 0.4197, 0.5803, 0.4197, 0.6167, 0.4496, 0.6167, 0.4496, 0.8125, 0.6438, 0.7812, 0.5, 0.8125, 0.5, 0.8438, 0.6438, 0.8125, 0.5, 0.8438, 0.5, 0.875, 0.6438, 0.8438, 0.5, 0.875, 0.5, 0.125, 0.6438, 0.09375, 0.6438, 0.125, 0.6438, 0.1562, 0.6438, 0.125, 0.6438, 0.1562, 0.6438, 0.6582, 0.4717, 0.6167, 0.4496, 0.6582, 0.4717, 0.9854, 0.2968, 0.9717, 0.3418, 0.9854, 0.2968, 0.1562, 0.5, 0.1562, 0.6438, 0.1562, 0.5, 0.7812, 0.6438, 0.7812, 0.5, 0.7812, 0.6438, 0.5803, 0.4197, 0.5504, 0.3833, 0.5803, 0.4197, 0.0625, 0.6438, 0.0625, 0.5, 0.0625, 0.6438, 0.8125, 0.6438, 0.7812, 0.6438, 0.8125, 0.6438, 0.875, 0.5, 0.875, 0.6438, 0.875, 0.5, 0.09375, 0.6438, 0.0625, 0.5, 0.09375, 0.5, 0.125, 0.6438, 0.09375, 0.5, 0.125, 0.5, 0.1562, 0.6438, 0.125, 0.5, 0.1562, 0.5, 0.0625, 0.5, 0.0625, 0.6438, 0.0625, 0.6438, 0.1562, 0.6438, 0.1562, 0.5, 0.1562, 0.5, 0.125, 0.6438, 0.1562, 0.6438, 0.1562, 0.6438, 0.09375, 0.6438, 0.0625, 0.6438, 0.09375, 0.6438, 0.6167, 0.4496, 0.6582, 0.4717, 0.6582, 0.4717, 0.274, 0.3705, 0.25, 0.4394, 0.25, 0.3728, 0.274, 0.3705, 0.3225, 0.425, 0.287, 0.4358, 0.3183, 0.3521, 0.3225, 0.425, 0.297, 0.3635, 0.3183, 0.3521, 0.3839, 0.3839, 0.3552, 0.4075, 0.3521, 0.3183, 0.3839, 0.3839, 0.3369, 0.3369, 0.3635, 0.297, 0.4075, 0.3552, 0.3521, 0.3183, 0.3705, 0.274, 0.425, 0.3225, 0.3635, 0.297, 0.3705, 0.274, 0.4394, 0.25, 0.4358, 0.287, 0.3705, 0.226, 0.4394, 0.25, 0.3728, 0.25, 0.3705, 0.226, 0.425, 0.1775, 0.4358, 0.213, 0.3521, 0.1817, 0.425, 0.1775, 0.3635, 0.203, 0.3521, 0.1817, 0.3839, 0.1161, 0.4075, 0.1448, 0.3183, 0.1479, 0.3839, 0.1161, 0.3369, 0.1631, 0.297, 0.1365, 0.3552, 0.0925, 0.3183, 0.1479, 0.274, 0.1295, 0.3225, 0.07499, 0.297, 0.1365, 0.274, 0.1295, 0.25, 0.06057, 0.287, 0.06421, 0.226, 0.1295, 0.25, 0.06057, 0.25, 0.1272, 0.226, 0.1295, 0.1775, 0.07499, 0.213, 0.06421, 0.1817, 0.1479, 0.1775, 0.07499, 0.203, 0.1365, 0.1817, 0.1479, 0.1161, 0.1161, 0.1448, 0.0925, 0.1479, 0.1817, 0.1161, 0.1161, 0.1631, 0.1631, 0.1365, 0.203, 0.0925, 0.1448, 0.1479, 0.1817, 0.1295, 0.226, 0.07499, 0.1775, 0.1365, 0.203, 0.1295, 0.226, 0.06057, 0.25, 0.06421, 0.213, 0.1295, 0.274, 0.06057, 0.25, 0.1272, 0.25, 0.1295, 0.274, 0.07499, 0.3225, 0.06421, 0.287, 0.1479, 0.3183, 0.07499, 0.3225, 0.1365, 0.297, 0.1479, 0.3183, 0.1161, 0.3839, 0.0925, 0.3552, 0.1817, 0.3521, 0.1161, 0.3839, 0.1631, 0.3369, 0.203, 0.3635, 0.1448, 0.4075, 0.1817, 0.3521, 0.226, 0.3705, 0.1775, 0.425, 0.203, 0.3635, 0.226, 0.3705, 0.25, 0.4394, 0.213, 0.4358, 0.2806, 0.2704, 0.276, 0.276, 0.2806, 0.2704, 0.203, 0.1365, 0.1817, 0.1479, 0.1817, 0.1479, 0.3521, 0.3183, 0.3635, 0.297, 0.3635, 0.297, 0.1817, 0.1479, 0.1631, 0.1631, 0.1631, 0.1631, 0.3635, 0.297, 0.3705, 0.274, 0.3705, 0.274, 0.1631, 0.1631, 0.1479, 0.1817, 0.1479, 0.1817, 0.3705, 0.274, 0.3728, 0.25, 0.3728, 0.25, 0.1479, 0.1817, 0.1365, 0.203, 0.1365, 0.203, 0.3728, 0.25, 0.3705, 0.226, 0.3705, 0.226, 0.1365, 0.203, 0.1295, 0.226, 0.1295, 0.226, 0.3705, 0.226, 0.3635, 0.203, 0.3635, 0.203, 0.1295, 0.226, 0.1272, 0.25, 0.1272, 0.25, 0.3635, 0.203, 0.3521, 0.1817, 0.3521, 0.1817, 0.1272, 0.25, 0.1295, 0.274, 0.1295, 0.274, 0.3521, 0.1817, 0.3369, 0.1631, 0.3369, 0.1631, 0.1295, 0.274, 0.1365, 0.297, 0.1365, 0.297, 0.3369, 0.1631, 0.3183, 0.1479, 0.3183, 0.1479, 0.1365, 0.297, 0.1479, 0.3183, 0.1479, 0.3183, 0.297, 0.1365, 0.3183, 0.1479, 0.297, 0.1365, 0.25, 0.3728, 0.274, 0.3705, 0.274, 0.3705, 0.1479, 0.3183, 0.1631, 0.3369, 0.1631, 0.3369, 0.297, 0.1365, 0.274, 0.1295, 0.274, 0.1295, 0.274, 0.3705, 0.297, 0.3635, 0.297, 0.3635, 0.1817, 0.3521, 0.1631, 0.3369, 0.1817, 0.3521, 0.274, 0.1295, 0.25, 0.1272, 0.25, 0.1272, 0.297, 0.3635, 0.3183, 0.3521, 0.3183, 0.3521, 0.1817, 0.3521, 0.203, 0.3635, 0.203, 0.3635, 0.25, 0.1272, 0.226, 0.1295, 0.226, 0.1295, 0.3369, 0.3369, 0.3183, 0.3521, 0.3369, 0.3369, 0.203, 0.3635, 0.226, 0.3705, 0.226, 0.3705, 0.226, 0.1295, 0.203, 0.1365, 0.203, 0.1365, 0.3521, 0.3183, 0.3369, 0.3369, 0.3521, 0.3183, 0.2572, 0.2861, 0.25, 0.3728, 0.25, 0.2868, 0.2572, 0.2861, 0.297, 0.3635, 0.274, 0.3705, 0.2704, 0.2806, 0.297, 0.3635, 0.2641, 0.284, 0.276, 0.276, 0.3183, 0.3521, 0.2704, 0.2806, 0.276, 0.276, 0.3521, 0.3183, 0.3369, 0.3369, 0.2806, 0.2704, 0.3635, 0.297, 0.3521, 0.3183, 0.2861, 0.2572, 0.3635, 0.297, 0.284, 0.2641, 0.2861, 0.2572, 0.3728, 0.25, 0.3705, 0.274, 0.2861, 0.2428, 0.3728, 0.25, 0.2868, 0.25, 0.284, 0.2359, 0.3705, 0.226, 0.2861, 0.2428, 0.284, 0.2359, 0.3521, 0.1817, 0.3635, 0.203, 0.276, 0.224, 0.3521, 0.1817, 0.2806, 0.2296, 0.276, 0.224, 0.3183, 0.1479, 0.3369, 0.1631, 0.2704, 0.2194, 0.297, 0.1365, 0.3183, 0.1479, 0.2572, 0.2139, 0.297, 0.1365, 0.2641, 0.216, 0.25, 0.2132, 0.274, 0.1295, 0.2572, 0.2139, 0.25, 0.2132, 0.226, 0.1295, 0.25, 0.1272, 0.2359, 0.216, 0.226, 0.1295, 0.2428, 0.2139, 0.2296, 0.2194, 0.203, 0.1365, 0.2359, 0.216, 0.224, 0.224, 0.1817, 0.1479, 0.2296, 0.2194, 0.224, 0.224, 0.1479, 0.1817, 0.1631, 0.1631, 0.2194, 0.2296, 0.1365, 0.203, 0.1479, 0.1817, 0.2139, 0.2428, 0.1365, 0.203, 0.216, 0.2359, 0.2132, 0.25, 0.1295, 0.226, 0.2139, 0.2428, 0.2139, 0.2572, 0.1272, 0.25, 0.2132, 0.25, 0.2139, 0.2572, 0.1365, 0.297, 0.1295, 0.274, 0.2194, 0.2704, 0.1365, 0.297, 0.216, 0.2641, 0.224, 0.276, 0.1479, 0.3183, 0.2194, 0.2704, 0.224, 0.276, 0.1817, 0.3521, 0.1631, 0.3369, 0.2296, 0.2806, 0.203, 0.3635, 0.1817, 0.3521, 0.2428, 0.2861, 0.203, 0.3635, 0.2359, 0.284, 0.25, 0.2868, 0.226, 0.3705, 0.2428, 0.2861, 0.284, 0.2359, 0.2861, 0.2428, 0.284, 0.2359, 0.25, 0.2868, 0.2428, 0.2861, 0.25, 0.2868, 0.2359, 0.216, 0.2296, 0.2194, 0.2296, 0.2194, 0.284, 0.2641, 0.2806, 0.2704, 0.284, 0.2641, 0.2296, 0.2194, 0.224, 0.224, 0.224, 0.224, 0.2861, 0.2572, 0.284, 0.2641, 0.2861, 0.2572, 0.224, 0.224, 0.2194, 0.2296, 0.2194, 0.2296, 0.2861, 0.2572, 0.2868, 0.25, 0.2868, 0.25, 0.2194, 0.2296, 0.216, 0.2359, 0.216, 0.2359, 0.2868, 0.25, 0.2861, 0.2428, 0.2861, 0.2428, 0.216, 0.2359, 0.2139, 0.2428, 0.2139, 0.2428, 0.2861, 0.2428, 0.284, 0.2359, 0.284, 0.2359, 0.2139, 0.2428, 0.2132, 0.25, 0.2132, 0.25, 0.284, 0.2359, 0.2806, 0.2296, 0.2806, 0.2296, 0.2139, 0.2572, 0.2132, 0.25, 0.2139, 0.2572, 0.2806, 0.2296, 0.276, 0.224, 0.276, 0.224, 0.216, 0.2641, 0.2139, 0.2572, 0.216, 0.2641, 0.276, 0.224, 0.2704, 0.2194, 0.2704, 0.2194, 0.2194, 0.2704, 0.216, 0.2641, 0.2194, 0.2704, 0.2704, 0.2194, 0.2641, 0.216, 0.2641, 0.216, 0.2572, 0.2861, 0.25, 0.2868, 0.2572, 0.2861, 0.224, 0.276, 0.2194, 0.2704, 0.224, 0.276, 0.2641, 0.216, 0.2572, 0.2139, 0.2572, 0.2139, 0.2641, 0.284, 0.2572, 0.2861, 0.2641, 0.284, 0.2296, 0.2806, 0.224, 0.276, 0.2296, 0.2806, 0.2572, 0.2139, 0.25, 0.2132, 0.25, 0.2132, 0.2704, 0.2806, 0.2641, 0.284, 0.2704, 0.2806, 0.2359, 0.284, 0.2296, 0.2806, 0.2359, 0.284, 0.25, 0.2132, 0.2428, 0.2139, 0.2428, 0.2139, 0.276, 0.276, 0.2704, 0.2806, 0.276, 0.276, 0.2428, 0.2861, 0.2359, 0.284, 0.2428, 0.2861, 0.2428, 0.2139, 0.2359, 0.216, 0.2359, 0.216, 0.2641, 0.284, 0.216, 0.2641, 0.2359, 0.216, 0.2139, 0.2428, 0.2132, 0.25, 0.2132, 0.25, 0.284, 0.2359, 0.2806, 0.2296, 0.2806, 0.2296, 0.2132, 0.25, 0.2139, 0.2572, 0.2139, 0.2572, 0.2806, 0.2296, 0.276, 0.224, 0.276, 0.224, 0.2139, 0.2572, 0.216, 0.2641, 0.216, 0.2641, 0.276, 0.224, 0.2704, 0.2194, 0.2704, 0.2194, 0.216, 0.2641, 0.2194, 0.2704, 0.2194, 0.2704, 0.2704, 0.2194, 0.2641, 0.216, 0.2641, 0.216, 0.2572, 0.2861, 0.25, 0.2868, 0.2572, 0.2861, 0.2194, 0.2704, 0.224, 0.276, 0.224, 0.276, 0.2641, 0.216, 0.2572, 0.2139, 0.2572, 0.2139, 0.2572, 0.2861, 0.2641, 0.284, 0.2641, 0.284, 0.2296, 0.2806, 0.224, 0.276, 0.2296, 0.2806, 0.2572, 0.2139, 0.25, 0.2132, 0.25, 0.2132, 0.2641, 0.284, 0.2704, 0.2806, 0.2704, 0.2806, 0.2296, 0.2806, 0.2359, 0.284, 0.2359, 0.284, 0.2428, 0.2139, 0.25, 0.2132, 0.2428, 0.2139, 0.2704, 0.2806, 0.276, 0.276, 0.276, 0.276, 0.2359, 0.284, 0.2428, 0.2861, 0.2428, 0.2861, 0.2428, 0.2139, 0.2359, 0.216, 0.2359, 0.216, 0.276, 0.276, 0.2806, 0.2704, 0.2806, 0.2704, 0.2428, 0.2861, 0.25, 0.2868, 0.25, 0.2868, 0.2359, 0.216, 0.2296, 0.2194, 0.2296, 0.2194, 0.2806, 0.2704, 0.284, 0.2641, 0.284, 0.2641, 0.224, 0.224, 0.2296, 0.2194, 0.224, 0.224, 0.284, 0.2641, 0.2861, 0.2572, 0.2861, 0.2572, 0.224, 0.224, 0.2194, 0.2296, 0.2194, 0.2296, 0.2861, 0.2572, 0.2868, 0.25, 0.2868, 0.25, 0.216, 0.2359, 0.2194, 0.2296, 0.216, 0.2359, 0.2868, 0.25, 0.2861, 0.2428, 0.2861, 0.2428, 0.216, 0.2359, 0.2139, 0.2428, 0.2139, 0.2428, 0.03125, 0.7924, 0.0, 0.6438, 0.03125, 0.6438, 0.0625, 0.7924, 0.03125, 0.6438, 0.0625, 0.6438, 0.09375, 0.7924, 0.0625, 0.6438, 0.09375, 0.6438, 0.125, 0.7924, 0.09375, 0.6438, 0.125, 0.6438, 0.1562, 0.7924, 0.125, 0.6438, 0.1562, 0.6438, 0.1875, 0.7924, 0.1562, 0.6438, 0.1875, 0.6438, 0.2187, 0.7924, 0.1875, 0.6438, 0.2188, 0.6438, 0.25, 0.7924, 0.2188, 0.6438, 0.25, 0.6438, 0.2812, 0.7924, 0.25, 0.6438, 0.2812, 0.6438, 0.3125, 0.7924, 0.2812, 0.6438, 0.3125, 0.6438, 0.3438, 0.7924, 0.3125, 0.6438, 0.3438, 0.6438, 0.375, 0.7924, 0.3438, 0.6438, 0.375, 0.6438, 0.4062, 0.7924, 0.375, 0.6438, 0.4062, 0.6438, 0.4375, 0.7924, 0.4062, 0.6438, 0.4375, 0.6438, 0.4688, 0.7924, 0.4375, 0.6438, 0.4688, 0.6438, 0.5, 0.7924, 0.4688, 0.6438, 0.5, 0.6438, 0.5312, 0.7924, 0.5, 0.6438, 0.5312, 0.6438, 0.5625, 0.7924, 0.5312, 0.6438, 0.5625, 0.6438, 0.5938, 0.7924, 0.5625, 0.6438, 0.5938, 0.6438, 0.625, 0.7924, 0.5938, 0.6438, 0.625, 0.6438, 0.6562, 0.7924, 0.625, 0.6438, 0.6562, 0.6438, 0.6875, 0.7924, 0.6562, 0.6438, 0.6875, 0.6438, 0.7188, 0.7924, 0.6875, 0.6438, 0.7188, 0.6438, 0.75, 0.7924, 0.7188, 0.6438, 0.75, 0.6438, 0.7812, 0.7924, 0.75, 0.6438, 0.7812, 0.6438, 0.8125, 0.7924, 0.7812, 0.6438, 0.8125, 0.6438, 0.8438, 0.7924, 0.8125, 0.6438, 0.8438, 0.6438, 0.875, 0.7924, 0.8438, 0.6438, 0.875, 0.6438, 0.9062, 0.7924, 0.875, 0.6438, 0.9062, 0.6438, 0.9375, 0.7924, 0.9062, 0.6438, 0.9375, 0.6438, 0.9688, 0.7924, 0.9375, 0.6438, 0.9688, 0.6438, 1.0, 0.6438, 0.9688, 0.7924, 0.9688, 0.6438, 0.03125, 0.7924, 0.0, 0.7924, 0.0, 0.7924, 0.0625, 0.8544, 0.03125, 0.7924, 0.0625, 0.7924, 0.0625, 0.7924, 0.09375, 0.7924, 0.0625, 0.7924, 0.125, 0.8544, 0.09375, 0.7924, 0.125, 0.7924, 0.1562, 0.8544, 0.1562, 0.7924, 0.1562, 0.7924, 0.1875, 0.8544, 0.1562, 0.7924, 0.1875, 0.7924, 0.2187, 0.7924, 0.1875, 0.7924, 0.1875, 0.7924, 0.25, 0.8544, 0.2187, 0.7924, 0.25, 0.7924, 0.25, 0.8544, 0.2812, 0.8544, 0.2812, 0.8544, 0.3125, 0.8544, 0.2812, 0.7924, 0.3125, 0.7924, 0.3438, 0.8544, 0.3438, 0.7924, 0.3438, 0.7924, 0.375, 0.8544, 0.3438, 0.7924, 0.375, 0.7924, 0.4062, 0.8544, 0.4062, 0.7924, 0.4062, 0.7924, 0.4375, 0.8544, 0.4062, 0.7924, 0.4375, 0.7924, 0.4688, 0.8544, 0.4688, 0.7924, 0.4688, 0.7924, 0.5, 0.8544, 0.4688, 0.7924, 0.5, 0.7924, 0.5, 0.7924, 0.5, 0.8544, 0.5, 0.8544, 0.5625, 0.8544, 0.5312, 0.7924, 0.5625, 0.7924, 0.5625, 0.7924, 0.5625, 0.8544, 0.5625, 0.8544, 0.625, 0.8544, 0.5938, 0.7924, 0.625, 0.7924, 0.625, 0.7924, 0.6562, 0.7924, 0.625, 0.7924, 0.6875, 0.8544, 0.6562, 0.7924, 0.6875, 0.7924, 0.7812, 0.8544, 0.75, 0.8544, 0.7812, 0.8544, 0.75, 0.8544, 0.7188, 0.7924, 0.75, 0.7924, 0.6562, 0.7924, 0.6562, 0.8544, 0.6562, 0.7924, 0.8125, 0.8544, 0.7812, 0.7924, 0.8125, 0.7924, 0.8438, 0.8544, 0.8438, 0.7924, 0.8438, 0.7924, 0.875, 0.8544, 0.8438, 0.7924, 0.875, 0.7924, 0.875, 0.7924, 0.9062, 0.7924, 0.875, 0.7924, 0.9375, 0.8544, 0.9062, 0.7924, 0.9375, 0.7924, 0.9688, 0.8544, 0.9375, 0.8544, 0.9688, 0.8544, 1.0, 0.8544, 0.9688, 0.7924, 1.0, 0.7924, 0.5312, 0.8544, 0.5, 0.7924, 0.5312, 0.7924, 0.5312, 0.8544, 0.5312, 0.7924, 0.5312, 0.7924, 0.5312, 0.7924, 0.5, 0.7924, 0.5, 0.7924, 0.5, 0.8544, 0.5312, 0.8544, 0.5312, 0.8544, 0.5938, 0.8544, 0.5625, 0.7924, 0.5938, 0.7924, 0.5938, 0.7924, 0.5625, 0.7924, 0.5625, 0.7924, 0.5625, 0.8544, 0.5938, 0.8544, 0.5938, 0.8544, 0.5938, 0.8544, 0.5938, 0.7924, 0.5938, 0.7924, 0.6562, 0.8544, 0.6562, 0.7924, 0.6562, 0.7924, 0.7188, 0.8544, 0.7188, 0.7924, 0.7188, 0.7924, 0.7812, 0.8544, 0.7812, 0.7924, 0.7812, 0.7924, 0.75, 0.8544, 0.75, 0.7924, 0.75, 0.8544, 0.75, 0.7924, 0.7812, 0.7924, 0.75, 0.7924, 0.625, 0.8544, 0.625, 0.7924, 0.625, 0.8544, 0.7188, 0.7924, 0.7188, 0.8544, 0.7188, 0.7924, 0.7188, 0.8544, 0.6875, 0.8544, 0.7188, 0.8544, 0.6875, 0.7924, 0.7188, 0.7924, 0.6875, 0.7924, 0.6875, 0.8544, 0.6875, 0.7924, 0.6875, 0.8544, 0.7812, 0.7924, 0.7812, 0.8544, 0.7812, 0.7924, 0.6562, 0.8544, 0.625, 0.8544, 0.6562, 0.8544, 0.6562, 0.8544, 0.625, 0.7924, 0.6562, 0.7924, 0.625, 0.8544, 0.6562, 0.8544, 0.6562, 0.8544, 0.625, 0.7924, 0.625, 0.8544, 0.625, 0.8544, 0.625, 0.7924, 0.6562, 0.7924, 0.625, 0.7924, 0.7188, 0.8544, 0.6875, 0.7924, 0.7188, 0.7924, 0.7188, 0.7924, 0.6875, 0.7924, 0.6875, 0.7924, 0.6875, 0.7924, 0.6875, 0.8544, 0.6875, 0.8544, 0.7188, 0.8544, 0.6875, 0.8544, 0.7188, 0.8544, 0.7812, 0.8544, 0.75, 0.7924, 0.7812, 0.7924, 0.7812, 0.8544, 0.75, 0.8544, 0.7812, 0.8544, 0.75, 0.7924, 0.75, 0.8544, 0.75, 0.8544, 0.7812, 0.7924, 0.75, 0.7924, 0.75, 0.7924, 0.8438, 0.8544, 0.8125, 0.7924, 0.8438, 0.7924, 0.8438, 0.7924, 0.8125, 0.7924, 0.8125, 0.7924, 0.8438, 0.8544, 0.8125, 0.8544, 0.8438, 0.8544, 0.8125, 0.7924, 0.8125, 0.8544, 0.8125, 0.8544, 0.9062, 0.8544, 0.875, 0.7924, 0.9062, 0.7924, 0.9062, 0.8544, 0.9062, 0.7924, 0.9062, 0.7924, 0.875, 0.8544, 0.9062, 0.8544, 0.9062, 0.8544, 0.875, 0.7924, 0.875, 0.8544, 0.875, 0.8544, 0.9688, 0.8544, 0.9375, 0.7924, 0.9688, 0.7924, 0.9688, 0.8544, 0.9688, 0.7924, 0.9688, 0.7924, 0.9375, 0.7924, 0.9375, 0.8544, 0.9375, 0.8544, 0.9688, 0.7924, 0.9375, 0.7924, 0.9375, 0.7924, 0.03125, 0.8544, 0.0, 0.7924, 0.03125, 0.7924, 0.0, 0.8544, 0.03125, 0.8544, 0.03125, 0.8544, 0.03125, 0.8544, 0.03125, 0.7924, 0.03125, 0.7924, 1.0, 0.7924, 1.0, 0.8544, 1.0, 0.8544, 0.09375, 0.8544, 0.0625, 0.7924, 0.09375, 0.7924, 0.0625, 0.8544, 0.09375, 0.8544, 0.09375, 0.8544, 0.0625, 0.7924, 0.0625, 0.8544, 0.0625, 0.8544, 0.09375, 0.8544, 0.09375, 0.7924, 0.09375, 0.7924, 0.1562, 0.8544, 0.125, 0.7924, 0.1562, 0.7924, 0.1562, 0.7924, 0.125, 0.7924, 0.125, 0.7924, 0.125, 0.8544, 0.1562, 0.8544, 0.1562, 0.8544, 0.125, 0.7924, 0.125, 0.8544, 0.125, 0.8544, 0.2187, 0.8544, 0.1875, 0.7924, 0.2187, 0.7924, 0.2187, 0.8544, 0.2187, 0.7924, 0.2187, 0.7924, 0.1875, 0.8544, 0.2187, 0.8544, 0.2187, 0.8544, 0.1875, 0.7924, 0.1875, 0.8544, 0.1875, 0.8544, 0.4688, 0.8544, 0.4375, 0.7924, 0.4688, 0.7924, 0.4688, 0.7924, 0.4375, 0.7924, 0.4375, 0.7924, 0.4375, 0.8544, 0.4688, 0.8544, 0.4688, 0.8544, 0.4375, 0.7924, 0.4375, 0.8544, 0.4375, 0.8544, 0.4062, 0.8544, 0.375, 0.7924, 0.4062, 0.7924, 0.4062, 0.7924, 0.375, 0.7924, 0.375, 0.7924, 0.375, 0.7924, 0.375, 0.8544, 0.375, 0.8544, 0.375, 0.8544, 0.4062, 0.8544, 0.4062, 0.8544, 0.3438, 0.8544, 0.3125, 0.7924, 0.3438, 0.7924, 0.3125, 0.7924, 0.3125, 0.8544, 0.3125, 0.8544, 0.3438, 0.7924, 0.3125, 0.7924, 0.3125, 0.7924, 0.3125, 0.8544, 0.3438, 0.8544, 0.3438, 0.8544, 0.2812, 0.8544, 0.25, 0.7924, 0.2812, 0.7924, 0.2812, 0.8544, 0.2812, 0.7924, 0.2812, 0.7924, 0.25, 0.7924, 0.25, 0.8544, 0.25, 0.8544, 0.2812, 0.7924, 0.25, 0.7924, 0.25, 0.7924, 0.2428, 0.2139, 0.2359, 0.216, 0.2359, 0.216, 0.2428, 0.2861, 0.2359, 0.284, 0.2428, 0.2861, 0.2704, 0.2806, 0.276, 0.276, 0.276, 0.276, 0.25, 0.2132, 0.2428, 0.2139, 0.2428, 0.2139, 0.2296, 0.2806, 0.2359, 0.284, 0.2359, 0.284, 0.2641, 0.284, 0.2704, 0.2806, 0.2704, 0.2806, 0.2572, 0.2139, 0.25, 0.2132, 0.25, 0.2132, 0.224, 0.276, 0.2296, 0.2806, 0.2296, 0.2806, 0.2641, 0.284, 0.2572, 0.2861, 0.2641, 0.284, 0.2641, 0.216, 0.2572, 0.2139, 0.2572, 0.2139, 0.224, 0.276, 0.2194, 0.2704, 0.224, 0.276, 0.25, 0.2868, 0.2572, 0.2861, 0.2572, 0.2861, 0.2704, 0.2194, 0.2641, 0.216, 0.2641, 0.216, 0.2194, 0.2704, 0.216, 0.2641, 0.2194, 0.2704, 0.276, 0.224, 0.2704, 0.2194, 0.2704, 0.2194, 0.2139, 0.2572, 0.216, 0.2641, 0.216, 0.2641, 0.2806, 0.2296, 0.276, 0.224, 0.276, 0.224, 0.2132, 0.25, 0.2139, 0.2572, 0.2139, 0.2572, 0.284, 0.2359, 0.2806, 0.2296, 0.2806, 0.2296, 0.2139, 0.2428, 0.2132, 0.25, 0.2132, 0.25, 0.2861, 0.2428, 0.284, 0.2359, 0.284, 0.2359, 0.216, 0.2359, 0.2139, 0.2428, 0.2139, 0.2428, 0.2868, 0.25, 0.2861, 0.2428, 0.2861, 0.2428, 0.2194, 0.2296, 0.216, 0.2359, 0.216, 0.2359, 0.2868, 0.25, 0.2861, 0.2572, 0.2868, 0.25, 0.224, 0.224, 0.2194, 0.2296, 0.2194, 0.2296, 0.284, 0.2641, 0.2861, 0.2572, 0.2861, 0.2572, 0.2296, 0.2194, 0.224, 0.224, 0.224, 0.224, 0.2806, 0.2704, 0.284, 0.2641, 0.284, 0.2641, 0.2359, 0.216, 0.2296, 0.2194, 0.2296, 0.2194, 0.25, 0.2868, 0.2428, 0.2861, 0.25, 0.2868, 0.276, 0.276, 0.2806, 0.2704, 0.2806, 0.2704, 0.2428, 0.2139, 0.2359, 0.216, 0.2359, 0.216, 0.2428, 0.2861, 0.2359, 0.284, 0.2428, 0.2861, 0.276, 0.276, 0.2704, 0.2806, 0.276, 0.276, 0.25, 0.2132, 0.2428, 0.2139, 0.2428, 0.2139, 0.2359, 0.284, 0.2296, 0.2806, 0.2359, 0.284, 0.2704, 0.2806, 0.2641, 0.284, 0.2704, 0.2806, 0.2572, 0.2139, 0.25, 0.2132, 0.25, 0.2132, 0.2296, 0.2806, 0.224, 0.276, 0.2296, 0.2806, 0.2641, 0.284, 0.2572, 0.2861, 0.2641, 0.284, 0.2641, 0.216, 0.2572, 0.2139, 0.2572, 0.2139, 0.224, 0.276, 0.2194, 0.2704, 0.224, 0.276, 0.2572, 0.2861, 0.25, 0.2868, 0.2572, 0.2861, 0.2704, 0.2194, 0.2641, 0.216, 0.2641, 0.216, 0.2194, 0.2704, 0.216, 0.2641, 0.2194, 0.2704, 0.276, 0.224, 0.2704, 0.2194, 0.2704, 0.2194, 0.216, 0.2641, 0.2139, 0.2572, 0.216, 0.2641, 0.2806, 0.2296, 0.276, 0.224, 0.276, 0.224, 0.2139, 0.2572, 0.2132, 0.25, 0.2139, 0.2572, 0.284, 0.2359, 0.2806, 0.2296, 0.2806, 0.2296, 0.2139, 0.2428, 0.2132, 0.25, 0.2132, 0.25, 0.2861, 0.2428, 0.284, 0.2359, 0.284, 0.2359, 0.216, 0.2359, 0.2139, 0.2428, 0.2139, 0.2428, 0.2861, 0.2428, 0.2861, 0.2428, 0.2861, 0.2428, 0.2194, 0.2296, 0.216, 0.2359, 0.216, 0.2359, 0.2861, 0.2572, 0.2868, 0.25, 0.2868, 0.25, 0.224, 0.224, 0.2194, 0.2296, 0.2194, 0.2296, 0.2861, 0.2572, 0.284, 0.2641, 0.2861, 0.2572, 0.2296, 0.2194, 0.224, 0.224, 0.224, 0.224, 0.284, 0.2641, 0.2806, 0.2704, 0.284, 0.2641, 0.2359, 0.216, 0.2296, 0.2194, 0.2296, 0.2194, 0.25, 0.2868, 0.2428, 0.2861, 0.25, 0.2868, 0.2806, 0.2704, 0.276, 0.276, 0.2806, 0.2704, 0.2868, 0.25, 0.2861, 0.2428, 0.2861, 0.2428, 0.2868, 0.25, 0.2868, 0.25, 0.2868, 0.25, 0.2861, 0.2428, 0.2868, 0.25, 0.2861, 0.2428, 0.2861, 0.2428, 0.2868, 0.25, 0.2868, 0.25, 1.0, 0.8544, 1.0, 1.0, 0.9688, 1.0, 0.9688, 1.0, 0.9375, 1.0, 0.9375, 0.8544, 0.9375, 1.0, 0.9062, 1.0, 0.9062, 0.8544, 0.9062, 1.0, 0.875, 1.0, 0.875, 0.8544, 0.875, 1.0, 0.8438, 1.0, 0.8438, 0.8544, 0.8438, 1.0, 0.8125, 1.0, 0.8125, 0.8544, 0.8125, 1.0, 0.7812, 1.0, 0.7812, 0.8544, 0.7812, 1.0, 0.75, 1.0, 0.75, 0.8544, 0.75, 1.0, 0.7188, 1.0, 0.7188, 0.8544, 0.7188, 1.0, 0.6875, 1.0, 0.6875, 0.8544, 0.6875, 1.0, 0.6562, 1.0, 0.6562, 0.8544, 0.6562, 1.0, 0.625, 1.0, 0.625, 0.8544, 0.625, 1.0, 0.5938, 1.0, 0.5938, 0.8544, 0.5938, 1.0, 0.5625, 1.0, 0.5625, 0.8544, 0.5625, 1.0, 0.5312, 1.0, 0.5312, 0.8544, 0.5312, 1.0, 0.5, 1.0, 0.5, 0.8544, 0.5, 1.0, 0.4688, 1.0, 0.4688, 0.8544, 0.4688, 1.0, 0.4375, 1.0, 0.4375, 0.8544, 0.4375, 1.0, 0.4062, 1.0, 0.4062, 0.8544, 0.4062, 1.0, 0.375, 1.0, 0.375, 0.8544, 0.375, 1.0, 0.3438, 1.0, 0.3438, 0.8544, 0.3438, 1.0, 0.3125, 1.0, 0.3125, 0.8544, 0.3125, 1.0, 0.2812, 1.0, 0.2812, 0.8544, 0.2812, 1.0, 0.25, 1.0, 0.25, 0.8544, 0.25, 1.0, 0.2188, 1.0, 0.2187, 0.8544, 0.2188, 1.0, 0.1875, 1.0, 0.1875, 0.8544, 0.1875, 1.0, 0.1562, 1.0, 0.1562, 0.8544, 0.1562, 1.0, 0.125, 1.0, 0.125, 0.8544, 0.125, 1.0, 0.09375, 1.0, 0.09375, 0.8544, 0.09375, 1.0, 0.0625, 1.0, 0.0625, 0.8544, 0.287, 0.4358, 0.287, 0.4358, 0.3225, 0.425, 0.0625, 1.0, 0.03125, 1.0, 0.03125, 0.8544, 0.03125, 1.0, 0.0, 1.0, 0.0, 0.8544, 0.7032, 0.4854, 0.75, 0.49, 0.7968, 0.4854, 0.7968, 0.4854, 0.8418, 0.4717, 0.8833, 0.4496, 0.8833, 0.4496, 0.9197, 0.4197, 0.9496, 0.3833, 0.9496, 0.3833, 0.9717, 0.3418, 0.9854, 0.2968, 0.9854, 0.2968, 0.99, 0.25, 0.9854, 0.2032, 0.9854, 0.2032, 0.9717, 0.1582, 0.9496, 0.1167, 0.9496, 0.1167, 0.9197, 0.08029, 0.8833, 0.05045, 0.8833, 0.05045, 0.8418, 0.02827, 0.7968, 0.01461, 0.7968, 0.01461, 0.75, 0.01, 0.7032, 0.01461, 0.7032, 0.01461, 0.6582, 0.02827, 0.6167, 0.05045, 0.6167, 0.05045, 0.5803, 0.08029, 0.5504, 0.1167, 0.5504, 0.1167, 0.5283, 0.1582, 0.5146, 0.2032, 0.5146, 0.2032, 0.51, 0.25, 0.5146, 0.2968, 0.5146, 0.2968, 0.5283, 0.3418, 0.5504, 0.3833, 0.5504, 0.3833, 0.5803, 0.4197, 0.6167, 0.4496, 0.6167, 0.4496, 0.6582, 0.4717, 0.7032, 0.4854, 0.7032, 0.4854, 0.7968, 0.4854, 0.9854, 0.2968, 0.7968, 0.4854, 0.8833, 0.4496, 0.9854, 0.2968, 0.8833, 0.4496, 0.9496, 0.3833, 0.9854, 0.2968, 0.9854, 0.2968, 0.9854, 0.2032, 0.7968, 0.01461, 0.9854, 0.2032, 0.9496, 0.1167, 0.7968, 0.01461, 0.9496, 0.1167, 0.8833, 0.05045, 0.7968, 0.01461, 0.7968, 0.01461, 0.7032, 0.01461, 0.5146, 0.2032, 0.7032, 0.01461, 0.6167, 0.05045, 0.5146, 0.2032, 0.6167, 0.05045, 0.5504, 0.1167, 0.5146, 0.2032, 0.5146, 0.2032, 0.5146, 0.2968, 0.7032, 0.4854, 0.5146, 0.2968, 0.5504, 0.3833, 0.7032, 0.4854, 0.5504, 0.3833, 0.6167, 0.4496, 0.7032, 0.4854, 0.7032, 0.4854, 0.9854, 0.2968, 0.7968, 0.01461, 0.03125, 0.6438, 0.0, 0.6438, 0.0, 0.5, 0.0625, 0.6438, 0.03125, 0.6438, 0.03125, 0.5, 0.9717, 0.3418, 0.9496, 0.3833, 0.9496, 0.3833, 0.09375, 0.6438, 0.0625, 0.6438, 0.0625, 0.6438, 0.6167, 0.4496, 0.5803, 0.4197, 0.5803, 0.4197, 0.1875, 0.6438, 0.1562, 0.6438, 0.1562, 0.5, 0.2188, 0.6438, 0.1875, 0.6438, 0.1875, 0.5, 0.25, 0.6438, 0.2188, 0.6438, 0.2188, 0.5, 0.2812, 0.6438, 0.25, 0.6438, 0.25, 0.5, 0.3125, 0.6438, 0.2812, 0.6438, 0.2812, 0.5, 0.3438, 0.6438, 0.3125, 0.6438, 0.3125, 0.5, 0.375, 0.6438, 0.3438, 0.6438, 0.3438, 0.6438, 0.4062, 0.6438, 0.4062, 0.6438, 0.4375, 0.6438, 0.6167, 0.05045, 0.6582, 0.02827, 0.6582, 0.02827, 0.4688, 0.6438, 0.4375, 0.6438, 0.4375, 0.5, 0.5, 0.6438, 0.4688, 0.6438, 0.4688, 0.5, 0.5312, 0.6438, 0.5, 0.6438, 0.5, 0.5, 0.5625, 0.6438, 0.5312, 0.6438, 0.5312, 0.6438, 0.8833, 0.05045, 0.9197, 0.08029, 0.9197, 0.08029, 0.5938, 0.6438, 0.5938, 0.6438, 0.625, 0.6438, 0.6562, 0.6438, 0.625, 0.6438, 0.625, 0.5, 0.6875, 0.6438, 0.6562, 0.6438, 0.6562, 0.5, 0.7188, 0.6438, 0.6875, 0.6438, 0.6875, 0.5, 0.75, 0.6438, 0.7188, 0.6438, 0.7188, 0.5, 0.7812, 0.6438, 0.75, 0.6438, 0.75, 0.5, 0.875, 0.6438, 0.875, 0.6438, 0.875, 0.5, 0.8438, 0.6438, 0.8438, 0.6438, 0.875, 0.6438, 0.9496, 0.3833, 0.9496, 0.3833, 0.9717, 0.3418, 0.9062, 0.6438, 0.875, 0.6438, 0.875, 0.5, 0.9375, 0.6438, 0.9062, 0.6438, 0.9062, 0.5, 0.9688, 0.6438, 0.9375, 0.6438, 0.9375, 0.5, 1.0, 0.6438, 0.9688, 0.6438, 0.9688, 0.5, 0.5625, 0.6438, 0.5312, 0.6438, 0.5312, 0.5, 0.5938, 0.6438, 0.5625, 0.6438, 0.5625, 0.5, 0.625, 0.6438, 0.5938, 0.6438, 0.5938, 0.5, 0.8418, 0.02827, 0.8833, 0.05045, 0.8833, 0.05045, 0.5625, 0.6438, 0.5625, 0.6438, 0.5938, 0.6438, 0.625, 0.6438, 0.625, 0.6438, 0.625, 0.5, 0.5312, 0.5, 0.5312, 0.5, 0.5312, 0.6438, 0.8418, 0.02827, 0.8418, 0.02827, 0.7968, 0.01461, 0.375, 0.6438, 0.3438, 0.6438, 0.3438, 0.5, 0.4062, 0.6438, 0.375, 0.6438, 0.375, 0.5, 0.4375, 0.6438, 0.4062, 0.6438, 0.4062, 0.5, 0.6167, 0.05045, 0.6167, 0.05045, 0.5803, 0.08029, 0.4375, 0.6438, 0.4375, 0.6438, 0.4375, 0.5, 0.375, 0.6438, 0.375, 0.6438, 0.4062, 0.6438, 0.3438, 0.5, 0.3438, 0.5, 0.3438, 0.6438, 0.5803, 0.08029, 0.5803, 0.08029, 0.5504, 0.1167, 0.25, 0.4394, 0.287, 0.4358, 0.2968, 0.4854, 0.3225, 0.425, 0.3418, 0.4717, 0.2968, 0.4854, 0.3225, 0.425, 0.3552, 0.4075, 0.3833, 0.4496, 0.3552, 0.4075, 0.3839, 0.3839, 0.4197, 0.4197, 0.4075, 0.3552, 0.4496, 0.3833, 0.4197, 0.4197, 0.425, 0.3225, 0.4717, 0.3418, 0.4496, 0.3833, 0.4358, 0.287, 0.4854, 0.2968, 0.4717, 0.3418, 0.4394, 0.25, 0.49, 0.25, 0.4854, 0.2968, 0.4394, 0.25, 0.4358, 0.213, 0.4854, 0.2032, 0.425, 0.1775, 0.4717, 0.1582, 0.4854, 0.2032, 0.425, 0.1775, 0.4075, 0.1448, 0.4496, 0.1167, 0.4075, 0.1448, 0.3839, 0.1161, 0.4197, 0.08029, 0.3552, 0.0925, 0.3833, 0.05045, 0.4197, 0.08029, 0.3225, 0.07499, 0.3418, 0.02827, 0.3833, 0.05045, 0.287, 0.06421, 0.2968, 0.01461, 0.3418, 0.02827, 0.25, 0.06057, 0.25, 0.01, 0.2968, 0.01461, 0.25, 0.06057, 0.213, 0.06421, 0.2032, 0.01461, 0.1775, 0.07499, 0.1582, 0.02827, 0.2032, 0.01461, 0.1775, 0.07499, 0.1448, 0.0925, 0.1167, 0.05045, 0.1448, 0.0925, 0.1161, 0.1161, 0.08029, 0.08029, 0.0925, 0.1448, 0.05045, 0.1167, 0.08029, 0.08029, 0.07499, 0.1775, 0.02827, 0.1582, 0.05045, 0.1167, 0.06421, 0.213, 0.01461, 0.2032, 0.02827, 0.1582, 0.06057, 0.25, 0.01, 0.25, 0.01461, 0.2032, 0.06057, 0.25, 0.06421, 0.287, 0.01461, 0.2968, 0.07499, 0.3225, 0.02827, 0.3418, 0.01461, 0.2968, 0.07499, 0.3225, 0.0925, 0.3552, 0.05045, 0.3833, 0.0925, 0.3552, 0.1161, 0.3839, 0.08029, 0.4197, 0.1448, 0.4075, 0.1167, 0.4496, 0.08029, 0.4197, 0.1775, 0.425, 0.1582, 0.4717, 0.1167, 0.4496, 0.213, 0.4358, 0.2032, 0.4854, 0.1582, 0.4717, 0.25, 0.4394, 0.25, 0.49, 0.2032, 0.4854, 0.226, 0.3705, 0.226, 0.3705, 0.25, 0.3728, 0.1161, 0.3839, 0.1161, 0.3839, 0.1448, 0.4075, 0.287, 0.06421, 0.287, 0.06421, 0.25, 0.06057, 0.3225, 0.425, 0.3225, 0.425, 0.3552, 0.4075, 0.1448, 0.4075, 0.1448, 0.4075, 0.1775, 0.425, 0.25, 0.06057, 0.25, 0.06057, 0.213, 0.06421, 0.3552, 0.4075, 0.3552, 0.4075, 0.3839, 0.3839, 0.1775, 0.425, 0.1775, 0.425, 0.213, 0.4358, 0.213, 0.06421, 0.213, 0.06421, 0.1775, 0.07499, 0.3839, 0.3839, 0.3839, 0.3839, 0.4075, 0.3552, 0.213, 0.4358, 0.213, 0.4358, 0.25, 0.4394, 0.1775, 0.07499, 0.1775, 0.07499, 0.1448, 0.0925, 0.4075, 0.3552, 0.4075, 0.3552, 0.425, 0.3225, 0.1448, 0.0925, 0.1448, 0.0925, 0.1161, 0.1161, 0.425, 0.3225, 0.425, 0.3225, 0.4358, 0.287, 0.1161, 0.1161, 0.1161, 0.1161, 0.0925, 0.1448, 0.4358, 0.287, 0.4358, 0.287, 0.4394, 0.25, 0.0925, 0.1448, 0.0925, 0.1448, 0.07499, 0.1775, 0.4394, 0.25, 0.4394, 0.25, 0.4358, 0.213, 0.07499, 0.1775, 0.07499, 0.1775, 0.06421, 0.213, 0.4358, 0.213, 0.4358, 0.213, 0.425, 0.1775, 0.06421, 0.213, 0.06421, 0.213, 0.06057, 0.25, 0.425, 0.1775, 0.425, 0.1775, 0.4075, 0.1448, 0.06057, 0.25, 0.06057, 0.25, 0.06421, 0.287, 0.4075, 0.1448, 0.4075, 0.1448, 0.3839, 0.1161, 0.06421, 0.287, 0.06421, 0.287, 0.07499, 0.3225, 0.3839, 0.1161, 0.3839, 0.1161, 0.3552, 0.0925, 0.07499, 0.3225, 0.07499, 0.3225, 0.0925, 0.3552, 0.3552, 0.0925, 0.3552, 0.0925, 0.3225, 0.07499, 0.25, 0.4394, 0.25, 0.4394, 0.287, 0.4358, 0.0925, 0.3552, 0.0925, 0.3552, 0.1161, 0.3839, 0.3225, 0.07499, 0.3225, 0.07499, 0.287, 0.06421, 0.875, 0.6438, 0.8438, 0.6438, 0.8438, 0.6438, 0.9496, 0.3833, 0.9197, 0.4197, 0.9197, 0.4197, 0.8438, 0.6438, 0.8125, 0.6438, 0.8125, 0.6438, 0.8125, 0.6438, 0.7812, 0.6438, 0.7812, 0.6438, 0.7812, 0.5, 0.7812, 0.5, 0.7812, 0.6438, 0.9717, 0.3418, 0.9717, 0.3418, 0.9854, 0.2968, 0.9496, 0.3833, 0.9197, 0.4197, 0.9197, 0.4197, 0.8125, 0.6438, 0.8125, 0.6438, 0.8438, 0.6438, 0.125, 0.6438, 0.09375, 0.6438, 0.09375, 0.6438, 0.5803, 0.4197, 0.5504, 0.3833, 0.5504, 0.3833, 0.5803, 0.4197, 0.5803, 0.4197, 0.6167, 0.4496, 0.8125, 0.6438, 0.7812, 0.6438, 0.7812, 0.5, 0.8438, 0.6438, 0.8125, 0.6438, 0.8125, 0.5, 0.875, 0.6438, 0.8438, 0.6438, 0.8438, 0.5, 0.125, 0.6438, 0.09375, 0.6438, 0.09375, 0.6438, 0.1562, 0.6438, 0.125, 0.6438, 0.125, 0.6438, 0.6582, 0.4717, 0.6167, 0.4496, 0.6167, 0.4496, 0.9854, 0.2968, 0.9717, 0.3418, 0.9717, 0.3418, 0.1562, 0.5, 0.1562, 0.6438, 0.1562, 0.6438, 0.7812, 0.6438, 0.7812, 0.5, 0.7812, 0.5, 0.5803, 0.4197, 0.5504, 0.3833, 0.5504, 0.3833, 0.0625, 0.6438, 0.0625, 0.5, 0.0625, 0.5, 0.8125, 0.6438, 0.7812, 0.6438, 0.7812, 0.6438, 0.875, 0.5, 0.875, 0.6438, 0.875, 0.6438, 0.09375, 0.6438, 0.0625, 0.6438, 0.0625, 0.5, 0.125, 0.6438, 0.09375, 0.6438, 0.09375, 0.5, 0.1562, 0.6438, 0.125, 0.6438, 0.125, 0.5, 0.0625, 0.5, 0.0625, 0.5, 0.0625, 0.6438, 0.1562, 0.6438, 0.1562, 0.6438, 0.1562, 0.5, 0.125, 0.6438, 0.125, 0.6438, 0.1562, 0.6438, 0.09375, 0.6438, 0.0625, 0.6438, 0.0625, 0.6438, 0.6167, 0.4496, 0.6167, 0.4496, 0.6582, 0.4717, 0.274, 0.3705, 0.287, 0.4358, 0.25, 0.4394, 0.274, 0.3705, 0.297, 0.3635, 0.3225, 0.425, 0.3183, 0.3521, 0.3552, 0.4075, 0.3225, 0.425, 0.3183, 0.3521, 0.3369, 0.3369, 0.3839, 0.3839, 0.3521, 0.3183, 0.4075, 0.3552, 0.3839, 0.3839, 0.3635, 0.297, 0.425, 0.3225, 0.4075, 0.3552, 0.3705, 0.274, 0.4358, 0.287, 0.425, 0.3225, 0.3705, 0.274, 0.3728, 0.25, 0.4394, 0.25, 0.3705, 0.226, 0.4358, 0.213, 0.4394, 0.25, 0.3705, 0.226, 0.3635, 0.203, 0.425, 0.1775, 0.3521, 0.1817, 0.4075, 0.1448, 0.425, 0.1775, 0.3521, 0.1817, 0.3369, 0.1631, 0.3839, 0.1161, 0.3183, 0.1479, 0.3552, 0.0925, 0.3839, 0.1161, 0.297, 0.1365, 0.3225, 0.07499, 0.3552, 0.0925, 0.274, 0.1295, 0.287, 0.06421, 0.3225, 0.07499, 0.274, 0.1295, 0.25, 0.1272, 0.25, 0.06057, 0.226, 0.1295, 0.213, 0.06421, 0.25, 0.06057, 0.226, 0.1295, 0.203, 0.1365, 0.1775, 0.07499, 0.1817, 0.1479, 0.1448, 0.0925, 0.1775, 0.07499, 0.1817, 0.1479, 0.1631, 0.1631, 0.1161, 0.1161, 0.1479, 0.1817, 0.0925, 0.1448, 0.1161, 0.1161, 0.1365, 0.203, 0.07499, 0.1775, 0.0925, 0.1448, 0.1295, 0.226, 0.06421, 0.213, 0.07499, 0.1775, 0.1295, 0.226, 0.1272, 0.25, 0.06057, 0.25, 0.1295, 0.274, 0.06421, 0.287, 0.06057, 0.25, 0.1295, 0.274, 0.1365, 0.297, 0.07499, 0.3225, 0.1479, 0.3183, 0.0925, 0.3552, 0.07499, 0.3225, 0.1479, 0.3183, 0.1631, 0.3369, 0.1161, 0.3839, 0.1817, 0.3521, 0.1448, 0.4075, 0.1161, 0.3839, 0.203, 0.3635, 0.1775, 0.425, 0.1448, 0.4075, 0.226, 0.3705, 0.213, 0.4358, 0.1775, 0.425, 0.226, 0.3705, 0.25, 0.3728, 0.25, 0.4394, 0.2806, 0.2704, 0.276, 0.276, 0.276, 0.276, 0.203, 0.1365, 0.203, 0.1365, 0.1817, 0.1479, 0.3521, 0.3183, 0.3521, 0.3183, 0.3635, 0.297, 0.1817, 0.1479, 0.1817, 0.1479, 0.1631, 0.1631, 0.3635, 0.297, 0.3635, 0.297, 0.3705, 0.274, 0.1631, 0.1631, 0.1631, 0.1631, 0.1479, 0.1817, 0.3705, 0.274, 0.3705, 0.274, 0.3728, 0.25, 0.1479, 0.1817, 0.1479, 0.1817, 0.1365, 0.203, 0.3728, 0.25, 0.3728, 0.25, 0.3705, 0.226, 0.1365, 0.203, 0.1365, 0.203, 0.1295, 0.226, 0.3705, 0.226, 0.3705, 0.226, 0.3635, 0.203, 0.1295, 0.226, 0.1295, 0.226, 0.1272, 0.25, 0.3635, 0.203, 0.3635, 0.203, 0.3521, 0.1817, 0.1272, 0.25, 0.1272, 0.25, 0.1295, 0.274, 0.3521, 0.1817, 0.3521, 0.1817, 0.3369, 0.1631, 0.1295, 0.274, 0.1295, 0.274, 0.1365, 0.297, 0.3369, 0.1631, 0.3369, 0.1631, 0.3183, 0.1479, 0.1365, 0.297, 0.1365, 0.297, 0.1479, 0.3183, 0.297, 0.1365, 0.3183, 0.1479, 0.3183, 0.1479, 0.25, 0.3728, 0.25, 0.3728, 0.274, 0.3705, 0.1479, 0.3183, 0.1479, 0.3183, 0.1631, 0.3369, 0.297, 0.1365, 0.297, 0.1365, 0.274, 0.1295, 0.274, 0.3705, 0.274, 0.3705, 0.297, 0.3635, 0.1817, 0.3521, 0.1631, 0.3369, 0.1631, 0.3369, 0.274, 0.1295, 0.274, 0.1295, 0.25, 0.1272, 0.297, 0.3635, 0.297, 0.3635, 0.3183, 0.3521, 0.1817, 0.3521, 0.1817, 0.3521, 0.203, 0.3635, 0.25, 0.1272, 0.25, 0.1272, 0.226, 0.1295, 0.3369, 0.3369, 0.3183, 0.3521, 0.3183, 0.3521, 0.203, 0.3635, 0.203, 0.3635, 0.226, 0.3705, 0.226, 0.1295, 0.226, 0.1295, 0.203, 0.1365, 0.3521, 0.3183, 0.3369, 0.3369, 0.3369, 0.3369, 0.2572, 0.2861, 0.274, 0.3705, 0.25, 0.3728, 0.2572, 0.2861, 0.2641, 0.284, 0.297, 0.3635, 0.2704, 0.2806, 0.3183, 0.3521, 0.297, 0.3635, 0.276, 0.276, 0.3369, 0.3369, 0.3183, 0.3521, 0.276, 0.276, 0.2806, 0.2704, 0.3521, 0.3183, 0.2806, 0.2704, 0.284, 0.2641, 0.3635, 0.297, 0.2861, 0.2572, 0.3705, 0.274, 0.3635, 0.297, 0.2861, 0.2572, 0.2868, 0.25, 0.3728, 0.25, 0.2861, 0.2428, 0.3705, 0.226, 0.3728, 0.25, 0.284, 0.2359, 0.3635, 0.203, 0.3705, 0.226, 0.284, 0.2359, 0.2806, 0.2296, 0.3521, 0.1817, 0.276, 0.224, 0.3369, 0.1631, 0.3521, 0.1817, 0.276, 0.224, 0.2704, 0.2194, 0.3183, 0.1479, 0.2704, 0.2194, 0.2641, 0.216, 0.297, 0.1365, 0.2572, 0.2139, 0.274, 0.1295, 0.297, 0.1365, 0.25, 0.2132, 0.25, 0.1272, 0.274, 0.1295, 0.25, 0.2132, 0.2428, 0.2139, 0.226, 0.1295, 0.2359, 0.216, 0.203, 0.1365, 0.226, 0.1295, 0.2296, 0.2194, 0.1817, 0.1479, 0.203, 0.1365, 0.224, 0.224, 0.1631, 0.1631, 0.1817, 0.1479, 0.224, 0.224, 0.2194, 0.2296, 0.1479, 0.1817, 0.2194, 0.2296, 0.216, 0.2359, 0.1365, 0.203, 0.2139, 0.2428, 0.1295, 0.226, 0.1365, 0.203, 0.2132, 0.25, 0.1272, 0.25, 0.1295, 0.226, 0.2139, 0.2572, 0.1295, 0.274, 0.1272, 0.25, 0.2139, 0.2572, 0.216, 0.2641, 0.1365, 0.297, 0.2194, 0.2704, 0.1479, 0.3183, 0.1365, 0.297, 0.224, 0.276, 0.1631, 0.3369, 0.1479, 0.3183, 0.224, 0.276, 0.2296, 0.2806, 0.1817, 0.3521, 0.2296, 0.2806, 0.2359, 0.284, 0.203, 0.3635, 0.2428, 0.2861, 0.226, 0.3705, 0.203, 0.3635, 0.25, 0.2868, 0.25, 0.3728, 0.226, 0.3705, 0.284, 0.2359, 0.2861, 0.2428, 0.2861, 0.2428, 0.25, 0.2868, 0.2428, 0.2861, 0.2428, 0.2861, 0.2359, 0.216, 0.2359, 0.216, 0.2296, 0.2194, 0.284, 0.2641, 0.2806, 0.2704, 0.2806, 0.2704, 0.2296, 0.2194, 0.2296, 0.2194, 0.224, 0.224, 0.2861, 0.2572, 0.284, 0.2641, 0.284, 0.2641, 0.224, 0.224, 0.224, 0.224, 0.2194, 0.2296, 0.2861, 0.2572, 0.2861, 0.2572, 0.2868, 0.25, 0.2194, 0.2296, 0.2194, 0.2296, 0.216, 0.2359, 0.2868, 0.25, 0.2868, 0.25, 0.2861, 0.2428, 0.216, 0.2359, 0.216, 0.2359, 0.2139, 0.2428, 0.2861, 0.2428, 0.2861, 0.2428, 0.284, 0.2359, 0.2139, 0.2428, 0.2139, 0.2428, 0.2132, 0.25, 0.284, 0.2359, 0.284, 0.2359, 0.2806, 0.2296, 0.2139, 0.2572, 0.2132, 0.25, 0.2132, 0.25, 0.2806, 0.2296, 0.2806, 0.2296, 0.276, 0.224, 0.216, 0.2641, 0.2139, 0.2572, 0.2139, 0.2572, 0.276, 0.224, 0.276, 0.224, 0.2704, 0.2194, 0.2194, 0.2704, 0.216, 0.2641, 0.216, 0.2641, 0.2704, 0.2194, 0.2704, 0.2194, 0.2641, 0.216, 0.2572, 0.2861, 0.25, 0.2868, 0.25, 0.2868, 0.224, 0.276, 0.2194, 0.2704, 0.2194, 0.2704, 0.2641, 0.216, 0.2641, 0.216, 0.2572, 0.2139, 0.2641, 0.284, 0.2572, 0.2861, 0.2572, 0.2861, 0.2296, 0.2806, 0.224, 0.276, 0.224, 0.276, 0.2572, 0.2139, 0.2572, 0.2139, 0.25, 0.2132, 0.2704, 0.2806, 0.2641, 0.284, 0.2641, 0.284, 0.2359, 0.284, 0.2296, 0.2806, 0.2296, 0.2806, 0.25, 0.2132, 0.25, 0.2132, 0.2428, 0.2139, 0.276, 0.276, 0.2704, 0.2806, 0.2704, 0.2806, 0.2428, 0.2861, 0.2359, 0.284, 0.2359, 0.284, 0.2428, 0.2139, 0.2428, 0.2139, 0.2359, 0.216, 0.2641, 0.284, 0.2572, 0.2861, 0.25, 0.2868, 0.25, 0.2868, 0.2428, 0.2861, 0.2641, 0.284, 0.2428, 0.2861, 0.2359, 0.284, 0.2641, 0.284, 0.2359, 0.284, 0.2296, 0.2806, 0.224, 0.276, 0.224, 0.276, 0.2194, 0.2704, 0.216, 0.2641, 0.216, 0.2641, 0.2139, 0.2572, 0.216, 0.2359, 0.2139, 0.2572, 0.2132, 0.25, 0.216, 0.2359, 0.2132, 0.25, 0.2139, 0.2428, 0.216, 0.2359, 0.216, 0.2359, 0.2194, 0.2296, 0.224, 0.224, 0.224, 0.224, 0.2296, 0.2194, 0.2359, 0.216, 0.2359, 0.216, 0.2428, 0.2139, 0.2641, 0.216, 0.2428, 0.2139, 0.25, 0.2132, 0.2641, 0.216, 0.25, 0.2132, 0.2572, 0.2139, 0.2641, 0.216, 0.2641, 0.216, 0.2704, 0.2194, 0.276, 0.224, 0.276, 0.224, 0.2806, 0.2296, 0.284, 0.2359, 0.284, 0.2359, 0.2861, 0.2428, 0.284, 0.2641, 0.2861, 0.2428, 0.2868, 0.25, 0.284, 0.2641, 0.2868, 0.25, 0.2861, 0.2572, 0.284, 0.2641, 0.284, 0.2641, 0.2806, 0.2704, 0.276, 0.276, 0.276, 0.276, 0.2704, 0.2806, 0.2641, 0.284, 0.2359, 0.284, 0.224, 0.276, 0.2641, 0.284, 0.224, 0.276, 0.216, 0.2641, 0.2641, 0.284, 0.216, 0.2359, 0.224, 0.224, 0.2359, 0.216, 0.2641, 0.216, 0.276, 0.224, 0.284, 0.2359, 0.284, 0.2641, 0.276, 0.276, 0.284, 0.2359, 0.276, 0.276, 0.2641, 0.284, 0.284, 0.2359, 0.216, 0.2641, 0.216, 0.2359, 0.2359, 0.216, 0.2359, 0.216, 0.2641, 0.216, 0.2641, 0.284, 0.2641, 0.216, 0.284, 0.2359, 0.2641, 0.284, 0.2139, 0.2428, 0.2139, 0.2428, 0.2132, 0.25, 0.284, 0.2359, 0.284, 0.2359, 0.2806, 0.2296, 0.2132, 0.25, 0.2132, 0.25, 0.2139, 0.2572, 0.2806, 0.2296, 0.2806, 0.2296, 0.276, 0.224, 0.2139, 0.2572, 0.2139, 0.2572, 0.216, 0.2641, 0.276, 0.224, 0.276, 0.224, 0.2704, 0.2194, 0.216, 0.2641, 0.216, 0.2641, 0.2194, 0.2704, 0.2704, 0.2194, 0.2704, 0.2194, 0.2641, 0.216, 0.2572, 0.2861, 0.25, 0.2868, 0.25, 0.2868, 0.2194, 0.2704, 0.2194, 0.2704, 0.224, 0.276, 0.2641, 0.216, 0.2641, 0.216, 0.2572, 0.2139, 0.2572, 0.2861, 0.2572, 0.2861, 0.2641, 0.284, 0.2296, 0.2806, 0.224, 0.276, 0.224, 0.276, 0.2572, 0.2139, 0.2572, 0.2139, 0.25, 0.2132, 0.2641, 0.284, 0.2641, 0.284, 0.2704, 0.2806, 0.2296, 0.2806, 0.2296, 0.2806, 0.2359, 0.284, 0.2428, 0.2139, 0.25, 0.2132, 0.25, 0.2132, 0.2704, 0.2806, 0.2704, 0.2806, 0.276, 0.276, 0.2359, 0.284, 0.2359, 0.284, 0.2428, 0.2861, 0.2428, 0.2139, 0.2428, 0.2139, 0.2359, 0.216, 0.276, 0.276, 0.276, 0.276, 0.2806, 0.2704, 0.2428, 0.2861, 0.2428, 0.2861, 0.25, 0.2868, 0.2359, 0.216, 0.2359, 0.216, 0.2296, 0.2194, 0.2806, 0.2704, 0.2806, 0.2704, 0.284, 0.2641, 0.224, 0.224, 0.2296, 0.2194, 0.2296, 0.2194, 0.284, 0.2641, 0.284, 0.2641, 0.2861, 0.2572, 0.224, 0.224, 0.224, 0.224, 0.2194, 0.2296, 0.2861, 0.2572, 0.2861, 0.2572, 0.2868, 0.25, 0.216, 0.2359, 0.2194, 0.2296, 0.2194, 0.2296, 0.2868, 0.25, 0.2868, 0.25, 0.2861, 0.2428, 0.216, 0.2359, 0.216, 0.2359, 0.2139, 0.2428, 0.03125, 0.7924, 0.0, 0.7924, 0.0, 0.6438, 0.0625, 0.7924, 0.03125, 0.7924, 0.03125, 0.6438, 0.09375, 0.7924, 0.0625, 0.7924, 0.0625, 0.6438, 0.125, 0.7924, 0.09375, 0.7924, 0.09375, 0.6438, 0.1562, 0.7924, 0.125, 0.7924, 0.125, 0.6438, 0.1875, 0.7924, 0.1562, 0.7924, 0.1562, 0.6438, 0.2187, 0.7924, 0.1875, 0.7924, 0.1875, 0.6438, 0.25, 0.7924, 0.2187, 0.7924, 0.2188, 0.6438, 0.2812, 0.7924, 0.25, 0.7924, 0.25, 0.6438, 0.3125, 0.7924, 0.2812, 0.7924, 0.2812, 0.6438, 0.3438, 0.7924, 0.3125, 0.7924, 0.3125, 0.6438, 0.375, 0.7924, 0.3438, 0.7924, 0.3438, 0.6438, 0.4062, 0.7924, 0.375, 0.7924, 0.375, 0.6438, 0.4375, 0.7924, 0.4062, 0.7924, 0.4062, 0.6438, 0.4688, 0.7924, 0.4375, 0.7924, 0.4375, 0.6438, 0.5, 0.7924, 0.4688, 0.7924, 0.4688, 0.6438, 0.5312, 0.7924, 0.5, 0.7924, 0.5, 0.6438, 0.5625, 0.7924, 0.5312, 0.7924, 0.5312, 0.6438, 0.5938, 0.7924, 0.5625, 0.7924, 0.5625, 0.6438, 0.625, 0.7924, 0.5938, 0.7924, 0.5938, 0.6438, 0.6562, 0.7924, 0.625, 0.7924, 0.625, 0.6438, 0.6875, 0.7924, 0.6562, 0.7924, 0.6562, 0.6438, 0.7188, 0.7924, 0.6875, 0.7924, 0.6875, 0.6438, 0.75, 0.7924, 0.7188, 0.7924, 0.7188, 0.6438, 0.7812, 0.7924, 0.75, 0.7924, 0.75, 0.6438, 0.8125, 0.7924, 0.7812, 0.7924, 0.7812, 0.6438, 0.8438, 0.7924, 0.8125, 0.7924, 0.8125, 0.6438, 0.875, 0.7924, 0.8438, 0.7924, 0.8438, 0.6438, 0.9062, 0.7924, 0.875, 0.7924, 0.875, 0.6438, 0.9375, 0.7924, 0.9062, 0.7924, 0.9062, 0.6438, 0.9688, 0.7924, 0.9375, 0.7924, 0.9375, 0.6438, 1.0, 0.6438, 1.0, 0.7924, 0.9688, 0.7924, 0.03125, 0.7924, 0.03125, 0.7924, 0.0, 0.7924, 0.0625, 0.8544, 0.03125, 0.8544, 0.03125, 0.7924, 0.0625, 0.7924, 0.09375, 0.7924, 0.09375, 0.7924, 0.125, 0.8544, 0.09375, 0.8544, 0.09375, 0.7924, 0.1562, 0.8544, 0.1562, 0.8544, 0.1562, 0.7924, 0.1875, 0.8544, 0.1562, 0.8544, 0.1562, 0.7924, 0.2187, 0.7924, 0.2187, 0.7924, 0.1875, 0.7924, 0.25, 0.8544, 0.2187, 0.8544, 0.2187, 0.7924, 0.25, 0.8544, 0.25, 0.8544, 0.2812, 0.8544, 0.3125, 0.8544, 0.2812, 0.8544, 0.2812, 0.7924, 0.3438, 0.8544, 0.3438, 0.8544, 0.3438, 0.7924, 0.375, 0.8544, 0.3438, 0.8544, 0.3438, 0.7924, 0.4062, 0.8544, 0.4062, 0.8544, 0.4062, 0.7924, 0.4375, 0.8544, 0.4062, 0.8544, 0.4062, 0.7924, 0.4688, 0.8544, 0.4688, 0.8544, 0.4688, 0.7924, 0.5, 0.8544, 0.4688, 0.8544, 0.4688, 0.7924, 0.5, 0.7924, 0.5, 0.7924, 0.5, 0.8544, 0.5625, 0.8544, 0.5312, 0.8544, 0.5312, 0.7924, 0.5625, 0.7924, 0.5625, 0.7924, 0.5625, 0.8544, 0.625, 0.8544, 0.5938, 0.8544, 0.5938, 0.7924, 0.625, 0.7924, 0.6562, 0.7924, 0.6562, 0.7924, 0.6875, 0.8544, 0.6562, 0.8544, 0.6562, 0.7924, 0.7812, 0.8544, 0.75, 0.8544, 0.75, 0.8544, 0.75, 0.8544, 0.7188, 0.8544, 0.7188, 0.7924, 0.6562, 0.7924, 0.6562, 0.8544, 0.6562, 0.8544, 0.8125, 0.8544, 0.7812, 0.8544, 0.7812, 0.7924, 0.8438, 0.8544, 0.8438, 0.8544, 0.8438, 0.7924, 0.875, 0.8544, 0.8438, 0.8544, 0.8438, 0.7924, 0.875, 0.7924, 0.9062, 0.7924, 0.9062, 0.7924, 0.9375, 0.8544, 0.9062, 0.8544, 0.9062, 0.7924, 0.9688, 0.8544, 0.9375, 0.8544, 0.9375, 0.8544, 1.0, 0.8544, 0.9688, 0.8544, 0.9688, 0.7924, 0.5312, 0.8544, 0.5, 0.8544, 0.5, 0.7924, 0.5312, 0.8544, 0.5312, 0.8544, 0.5312, 0.7924, 0.5312, 0.7924, 0.5312, 0.7924, 0.5, 0.7924, 0.5, 0.8544, 0.5, 0.8544, 0.5312, 0.8544, 0.5938, 0.8544, 0.5625, 0.8544, 0.5625, 0.7924, 0.5938, 0.7924, 0.5938, 0.7924, 0.5625, 0.7924, 0.5625, 0.8544, 0.5625, 0.8544, 0.5938, 0.8544, 0.5938, 0.8544, 0.5938, 0.8544, 0.5938, 0.7924, 0.6562, 0.8544, 0.6562, 0.8544, 0.6562, 0.7924, 0.7188, 0.8544, 0.7188, 0.8544, 0.7188, 0.7924, 0.7812, 0.8544, 0.7812, 0.8544, 0.7812, 0.7924, 0.75, 0.8544, 0.75, 0.7924, 0.75, 0.7924, 0.75, 0.7924, 0.7812, 0.7924, 0.7812, 0.7924, 0.625, 0.8544, 0.625, 0.7924, 0.625, 0.7924, 0.7188, 0.7924, 0.7188, 0.8544, 0.7188, 0.8544, 0.7188, 0.8544, 0.6875, 0.8544, 0.6875, 0.8544, 0.6875, 0.7924, 0.7188, 0.7924, 0.7188, 0.7924, 0.6875, 0.8544, 0.6875, 0.7924, 0.6875, 0.7924, 0.7812, 0.7924, 0.7812, 0.8544, 0.7812, 0.8544, 0.6562, 0.8544, 0.625, 0.8544, 0.625, 0.8544, 0.6562, 0.8544, 0.625, 0.8544, 0.625, 0.7924, 0.625, 0.8544, 0.625, 0.8544, 0.6562, 0.8544, 0.625, 0.7924, 0.625, 0.7924, 0.625, 0.8544, 0.625, 0.7924, 0.6562, 0.7924, 0.6562, 0.7924, 0.7188, 0.8544, 0.6875, 0.8544, 0.6875, 0.7924, 0.7188, 0.7924, 0.7188, 0.7924, 0.6875, 0.7924, 0.6875, 0.7924, 0.6875, 0.7924, 0.6875, 0.8544, 0.7188, 0.8544, 0.6875, 0.8544, 0.6875, 0.8544, 0.7812, 0.8544, 0.75, 0.8544, 0.75, 0.7924, 0.7812, 0.8544, 0.75, 0.8544, 0.75, 0.8544, 0.75, 0.7924, 0.75, 0.7924, 0.75, 0.8544, 0.7812, 0.7924, 0.7812, 0.7924, 0.75, 0.7924, 0.8438, 0.8544, 0.8125, 0.8544, 0.8125, 0.7924, 0.8438, 0.7924, 0.8438, 0.7924, 0.8125, 0.7924, 0.8438, 0.8544, 0.8125, 0.8544, 0.8125, 0.8544, 0.8125, 0.7924, 0.8125, 0.7924, 0.8125, 0.8544, 0.9062, 0.8544, 0.875, 0.8544, 0.875, 0.7924, 0.9062, 0.8544, 0.9062, 0.8544, 0.9062, 0.7924, 0.875, 0.8544, 0.875, 0.8544, 0.9062, 0.8544, 0.875, 0.7924, 0.875, 0.7924, 0.875, 0.8544, 0.9688, 0.8544, 0.9375, 0.8544, 0.9375, 0.7924, 0.9688, 0.8544, 0.9688, 0.8544, 0.9688, 0.7924, 0.9375, 0.7924, 0.9375, 0.7924, 0.9375, 0.8544, 0.9688, 0.7924, 0.9688, 0.7924, 0.9375, 0.7924, 0.03125, 0.8544, 0.0, 0.8544, 0.0, 0.7924, 0.0, 0.8544, 0.0, 0.8544, 0.03125, 0.8544, 0.03125, 0.8544, 0.03125, 0.8544, 0.03125, 0.7924, 1.0, 0.7924, 1.0, 0.7924, 1.0, 0.8544, 0.09375, 0.8544, 0.0625, 0.8544, 0.0625, 0.7924, 0.0625, 0.8544, 0.0625, 0.8544, 0.09375, 0.8544, 0.0625, 0.7924, 0.0625, 0.7924, 0.0625, 0.8544, 0.09375, 0.8544, 0.09375, 0.8544, 0.09375, 0.7924, 0.1562, 0.8544, 0.125, 0.8544, 0.125, 0.7924, 0.1562, 0.7924, 0.1562, 0.7924, 0.125, 0.7924, 0.125, 0.8544, 0.125, 0.8544, 0.1562, 0.8544, 0.125, 0.7924, 0.125, 0.7924, 0.125, 0.8544, 0.2187, 0.8544, 0.1875, 0.8544, 0.1875, 0.7924, 0.2187, 0.8544, 0.2187, 0.8544, 0.2187, 0.7924, 0.1875, 0.8544, 0.1875, 0.8544, 0.2187, 0.8544, 0.1875, 0.7924, 0.1875, 0.7924, 0.1875, 0.8544, 0.4688, 0.8544, 0.4375, 0.8544, 0.4375, 0.7924, 0.4688, 0.7924, 0.4688, 0.7924, 0.4375, 0.7924, 0.4375, 0.8544, 0.4375, 0.8544, 0.4688, 0.8544, 0.4375, 0.7924, 0.4375, 0.7924, 0.4375, 0.8544, 0.4062, 0.8544, 0.375, 0.8544, 0.375, 0.7924, 0.4062, 0.7924, 0.4062, 0.7924, 0.375, 0.7924, 0.375, 0.7924, 0.375, 0.7924, 0.375, 0.8544, 0.375, 0.8544, 0.375, 0.8544, 0.4062, 0.8544, 0.3438, 0.8544, 0.3125, 0.8544, 0.3125, 0.7924, 0.3125, 0.7924, 0.3125, 0.7924, 0.3125, 0.8544, 0.3438, 0.7924, 0.3438, 0.7924, 0.3125, 0.7924, 0.3125, 0.8544, 0.3125, 0.8544, 0.3438, 0.8544, 0.2812, 0.8544, 0.25, 0.8544, 0.25, 0.7924, 0.2812, 0.8544, 0.2812, 0.8544, 0.2812, 0.7924, 0.25, 0.7924, 0.25, 0.7924, 0.25, 0.8544, 0.2812, 0.7924, 0.2812, 0.7924, 0.25, 0.7924, 0.2428, 0.2139, 0.2428, 0.2139, 0.2359, 0.216, 0.2428, 0.2861, 0.2359, 0.284, 0.2359, 0.284, 0.2704, 0.2806, 0.2704, 0.2806, 0.276, 0.276, 0.25, 0.2132, 0.25, 0.2132, 0.2428, 0.2139, 0.2296, 0.2806, 0.2296, 0.2806, 0.2359, 0.284, 0.2641, 0.284, 0.2641, 0.284, 0.2704, 0.2806, 0.2572, 0.2139, 0.2572, 0.2139, 0.25, 0.2132, 0.224, 0.276, 0.224, 0.276, 0.2296, 0.2806, 0.2641, 0.284, 0.2572, 0.2861, 0.2572, 0.2861, 0.2641, 0.216, 0.2641, 0.216, 0.2572, 0.2139, 0.224, 0.276, 0.2194, 0.2704, 0.2194, 0.2704, 0.25, 0.2868, 0.25, 0.2868, 0.2572, 0.2861, 0.2704, 0.2194, 0.2704, 0.2194, 0.2641, 0.216, 0.2194, 0.2704, 0.216, 0.2641, 0.216, 0.2641, 0.276, 0.224, 0.276, 0.224, 0.2704, 0.2194, 0.2139, 0.2572, 0.2139, 0.2572, 0.216, 0.2641, 0.2806, 0.2296, 0.2806, 0.2296, 0.276, 0.224, 0.2132, 0.25, 0.2132, 0.25, 0.2139, 0.2572, 0.284, 0.2359, 0.284, 0.2359, 0.2806, 0.2296, 0.2139, 0.2428, 0.2139, 0.2428, 0.2132, 0.25, 0.2861, 0.2428, 0.2861, 0.2428, 0.284, 0.2359, 0.216, 0.2359, 0.216, 0.2359, 0.2139, 0.2428, 0.2868, 0.25, 0.2868, 0.25, 0.2861, 0.2428, 0.2194, 0.2296, 0.2194, 0.2296, 0.216, 0.2359, 0.2868, 0.25, 0.2861, 0.2572, 0.2861, 0.2572, 0.224, 0.224, 0.224, 0.224, 0.2194, 0.2296, 0.284, 0.2641, 0.284, 0.2641, 0.2861, 0.2572, 0.2296, 0.2194, 0.2296, 0.2194, 0.224, 0.224, 0.2806, 0.2704, 0.2806, 0.2704, 0.284, 0.2641, 0.2359, 0.216, 0.2359, 0.216, 0.2296, 0.2194, 0.25, 0.2868, 0.2428, 0.2861, 0.2428, 0.2861, 0.276, 0.276, 0.276, 0.276, 0.2806, 0.2704, 0.2428, 0.2139, 0.2428, 0.2139, 0.2359, 0.216, 0.2428, 0.2861, 0.2359, 0.284, 0.2359, 0.284, 0.276, 0.276, 0.2704, 0.2806, 0.2704, 0.2806, 0.25, 0.2132, 0.25, 0.2132, 0.2428, 0.2139, 0.2359, 0.284, 0.2296, 0.2806, 0.2296, 0.2806, 0.2704, 0.2806, 0.2641, 0.284, 0.2641, 0.284, 0.2572, 0.2139, 0.2572, 0.2139, 0.25, 0.2132, 0.2296, 0.2806, 0.224, 0.276, 0.224, 0.276, 0.2641, 0.284, 0.2572, 0.2861, 0.2572, 0.2861, 0.2641, 0.216, 0.2641, 0.216, 0.2572, 0.2139, 0.224, 0.276, 0.2194, 0.2704, 0.2194, 0.2704, 0.2572, 0.2861, 0.25, 0.2868, 0.25, 0.2868, 0.2704, 0.2194, 0.2704, 0.2194, 0.2641, 0.216, 0.2194, 0.2704, 0.216, 0.2641, 0.216, 0.2641, 0.276, 0.224, 0.276, 0.224, 0.2704, 0.2194, 0.216, 0.2641, 0.2139, 0.2572, 0.2139, 0.2572, 0.2806, 0.2296, 0.2806, 0.2296, 0.276, 0.224, 0.2139, 0.2572, 0.2132, 0.25, 0.2132, 0.25, 0.284, 0.2359, 0.284, 0.2359, 0.2806, 0.2296, 0.2139, 0.2428, 0.2139, 0.2428, 0.2132, 0.25, 0.2861, 0.2428, 0.2861, 0.2428, 0.284, 0.2359, 0.216, 0.2359, 0.216, 0.2359, 0.2139, 0.2428, 0.2861, 0.2428, 0.2861, 0.2428, 0.2861, 0.2428, 0.2194, 0.2296, 0.2194, 0.2296, 0.216, 0.2359, 0.2861, 0.2572, 0.2861, 0.2572, 0.2868, 0.25, 0.224, 0.224, 0.224, 0.224, 0.2194, 0.2296, 0.2861, 0.2572, 0.284, 0.2641, 0.284, 0.2641, 0.2296, 0.2194, 0.2296, 0.2194, 0.224, 0.224, 0.284, 0.2641, 0.2806, 0.2704, 0.2806, 0.2704, 0.2359, 0.216, 0.2359, 0.216, 0.2296, 0.2194, 0.25, 0.2868, 0.2428, 0.2861, 0.2428, 0.2861, 0.2806, 0.2704, 0.276, 0.276, 0.276, 0.276, 0.2868, 0.25, 0.2868, 0.25, 0.2861, 0.2428, 0.2868, 0.25, 0.2868, 0.25, 0.2868, 0.25, 0.2861, 0.2428, 0.2868, 0.25, 0.2868, 0.25, 0.2861, 0.2428, 0.2861, 0.2428, 0.2868, 0.25])
me_cylinder.update()

# ---- objects
ob_light = bpy.data.objects.new('Light', light_light)
ob_camera = bpy.data.objects.new('Camera', cam_camera)
ob_cylinder = bpy.data.objects.new('Cylinder', me_cylinder)

# ---- transforms, parenting, visibility, modifiers, constraints
ob_light.location = (4.076, 1.005, 5.904)
ob_light.rotation_euler = (0.6503, 0.05522, 1.866)
ob_light.lock_rotations_4d = False
ob_light.empty_display_type = 'ARROWS'
ob_light.color = (0.0, 0.0, 0.0, 0.0)
ob_light.lineart.crease_threshold = 0.0
ob_camera.location = (7.359, -6.926, 4.958)
ob_camera.rotation_euler = (1.109, 0.0, 0.8149)
ob_camera.lock_rotations_4d = False
ob_camera.empty_display_type = 'ARROWS'
ob_camera.color = (0.0, 0.0, 0.0, 0.0)
ob_camera.display_type = 'WIRE'
ob_camera.lineart.crease_threshold = 0.0
ob_cylinder.location = (0.0, 0.0, 15.86)
ob_cylinder.scale = (12.91, 12.91, 12.91)

# ---- collection membership
col_collection.objects.link(ob_light)
col_collection.objects.link(ob_camera)
col_collection.objects.link(ob_cylinder)

# ---- scene / render settings (as saved in the file)
scene.camera = ob_camera
scene.frame_start = 1; scene.frame_end = 250; scene.frame_set(1)
scene.render.engine = 'BLENDER_EEVEE_NEXT'
bpy.context.view_layer.update()
